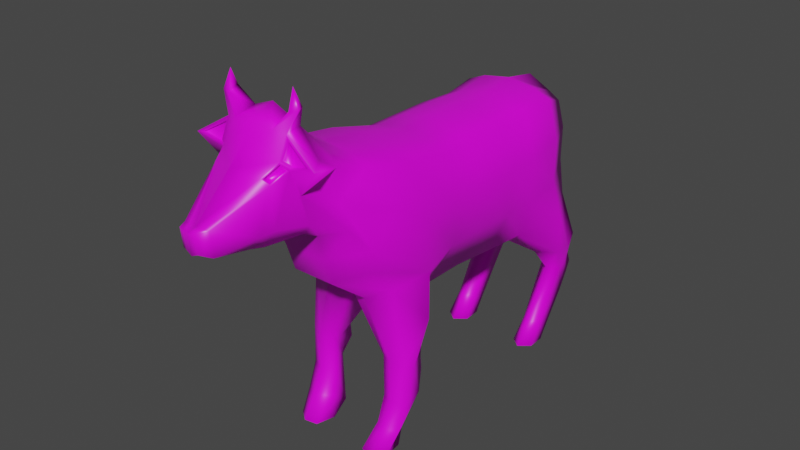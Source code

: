 # Source: TheCowWalk.blend  (saved by Blender 2.81.16; exported with 4.5.12 LTS)
import bpy
from mathutils import Matrix  # noqa: F401  (used for matrix-valued properties, if any)

bpy.ops.wm.read_factory_settings(use_empty=True)
scene = bpy.context.scene
scene.name = 'Scene'

# ---- collections
col_collection = bpy.data.collections.new('Collection'); scene.collection.children.link(col_collection)
col_collection_2 = bpy.data.collections.new('Collection 2'); scene.collection.children.link(col_collection_2)

# ---- images (referenced by path relative to the original .blend; pixels are not part of the script)
import os
ASSET_DIR = os.environ.get("B2B_ASSET_DIR", "")  # directory of the original .blend (textures are referenced by path, not embedded)
HERE = os.path.dirname(os.path.abspath(__file__))  # packed textures are extracted next to this script under _unpacked/

def load_image(name, relpath, width, height, colorspace="sRGB"):
    """Load a texture the original file referenced (path relative to the .blend, or extracted next to this script)."""
    p = next((c for c in (os.path.join(HERE, relpath), os.path.join(ASSET_DIR, relpath)) if relpath and os.path.exists(c)), "")
    if p:
        img = bpy.data.images.load(p, check_existing=True)
        img.name = name
    else:  # same state as the original file: an image datablock whose file is absent (Cycles renders it pink)
        img = bpy.data.images.new(name, width, height)
        img.source = "FILE"
        img.filepath = "//" + (relpath or name)
    img.colorspace_settings.name = colorspace
    return img
img_colorpalette_png = load_image('ColorPalette.png', 'ColorPalette.png', 1024, 1024, 'sRGB')

# ---- materials (node trees are filled in below, after node groups)
mat_material = bpy.data.materials.new('Material')
mat_material.alpha_threshold = 0.0
mat_material.use_transparent_shadow = False
mat_material.line_color = (0.0, 0.0, 0.0, 1.0)

# ---- material node trees
mat_material.use_nodes = True; mat_material.node_tree.nodes.clear()
_N = mat_material.node_tree.nodes; _L = mat_material.node_tree.links
n0 = _N.new('ShaderNodeOutputMaterial'); n0.name = 'Material Output'; n0.location = (300, 300)
n1 = _N.new('ShaderNodeBsdfPrincipled'); n1.name = 'Principled BSDF'; n1.location = (10, 300)
n1.distribution = 'GGX'
n1.subsurface_method = 'BURLEY'
n1.inputs[2].default_value = 0.4
n1.inputs[3].default_value = 1.45
n1.inputs[27].default_value = (0.0, 0.0, 0.0, 1.0)
n1.inputs[28].default_value = 1.0
n2 = _N.new('ShaderNodeTexImage'); n2.name = 'Image Texture'; n2.location = (-360, 222)
n2.image = img_colorpalette_png
_L.new(n1.outputs[0], n0.inputs[0])
_L.new(n2.outputs[0], n1.inputs[0])
n0.is_active_output = True

# ---- world
world_world = bpy.data.worlds.new('World'); scene.world = world_world
world_world.use_nodes = True; world_world.node_tree.nodes.clear()
_N = world_world.node_tree.nodes; _L = world_world.node_tree.links
n0 = _N.new('ShaderNodeOutputWorld'); n0.name = 'World Output'; n0.location = (300, 300)
n1 = _N.new('ShaderNodeBackground'); n1.name = 'Background'; n1.location = (10, 300)
n1.inputs[0].default_value = (0.05088, 0.05088, 0.05088, 1.0)
_L.new(n1.outputs[0], n0.inputs[0])
n0.is_active_output = True
world_world.color = (0.05088, 0.05088, 0.05088)
world_world.use_sun_shadow = False
world_world.sun_shadow_jitter_overblur = 0.0

# ---- meshes
me_cube = bpy.data.meshes.new('Cube')
me_cube.from_pydata([(0.824, 3.319, 1.448), (0.6714, 3.319, -0.8701), (0.824, 1.319, 1.448), (0.6714, 1.319, -0.7751), (-0.0009983, 3.319, 1.664), (-0.0009983, 3.319, -0.8701), (-0.0009983, 1.319, 1.664), (-0.0009983, 1.319, -0.7751), (0.7908, 5.009, -0.8444), (-0.0009983, 5.009, -0.8444), (0.8119, 4.958, 1.41), (-0.0009983, 4.958, 1.626), (1.156, 6.63, -0.6198), (-0.0009983, 6.537, -0.6507), (0.8397, 6.42, 1.498), (-0.0009983, 6.42, 1.714), (0.8967, 7.673, -0.4165), (-0.0009983, 7.805, -0.4248), (0.6233, 7.923, 1.251), (-0.0009983, 7.923, 1.603), (-0.0009983, -0.648, -0.7687), (-0.0009983, -0.07931, 1.667), (0.8246, -0.07931, 1.45), (0.672, -0.648, -0.7687), (-0.0009983, -1.766, -0.9939), (-0.0009983, -2.375, 1.922), (0.8952, -2.375, 1.699), (1.145, -1.766, -0.9939), (-0.0009983, -2.934, -0.6178), (0.02385, -4.03, 1.275), (1.107, -3.45, 1.17), (0.8004, -2.804, -0.4162), (1.021, 3.319, 0.6755), (1.021, 3.319, -0.0973), (0.02385, 1.319, -0.034), (0.02385, 1.319, 0.7071), (1.021, 1.319, 0.7071), (1.021, 1.319, -0.034), (0.02385, 3.319, 0.6755), (0.02385, 3.319, -0.0973), (1.002, 4.958, 0.6628), (1.002, 4.958, -0.08463), (0.02385, 4.958, 0.6628), (0.02385, 4.958, -0.08463), (1.038, 6.411, 0.7779), (1.031, 6.401, 0.05797), (0.02385, 6.459, 0.7817), (0.02385, 6.498, 0.06548), (0.7558, 7.887, 0.7997), (0.7603, 7.85, 0.1843), (-0.0009983, 7.93, 0.7889), (-0.0009983, 7.938, 0.191), (0.02385, -0.07931, -0.03467), (0.02385, -0.07931, 0.7078), (1.022, -0.07931, 0.7078), (1.022, -0.07931, -0.03467), (0.02385, -1.766, -0.1613), (0.02385, -1.766, 0.6714), (1.145, -1.766, 0.6714), (1.145, -1.766, -0.1613), (-0.0009983, -4.818, -0.06498), (-0.0009983, -5.188, 0.4164), (0.99, -4.33, 0.611), (0.8, -4.109, 0.1366), (0.3473, 3.319, -0.8701), (0.5019, 1.319, 1.584), (0.3473, 1.319, -0.7751), (0.5019, 3.319, 1.584), (0.3412, 4.45, -0.8444), (0.4958, 4.958, 1.546), (0.7334, 7.393, -1.954), (0.5097, 6.42, 1.634), (0.5521, 7.947, -0.4207), (0.4081, 7.923, 1.387), (0.5022, -0.07931, 1.586), (0.3476, -0.3386, -0.7687), (0.5414, -2.375, 1.847), (0.3794, -3.222, -0.6178), (0.3796, -4.818, -0.06498), (0.3794, -5.188, 0.4164), (0.4185, 7.894, 0.1876), (0.4162, 7.909, 0.801), (-0.0009983, 8.473, 1.206), (-0.0009983, 8.1, 0.9668), (0.169, 8.473, 1.206), (-0.0009983, 8.7, 0.5637), (-0.0009983, 8.07, 0.4779), (0.1758, 8.588, 0.5501), (0.1779, 8.175, 0.5005), (-0.0009983, 8.846, -0.1037), (-0.0009983, 8.315, -0.1762), (0.1934, 8.782, -0.1114), (0.1953, 8.418, -0.1552), (-0.0009983, 9.468, -0.8465), (-0.0009983, 8.55, -0.942), (0.2635, 9.252, -0.8465), (0.2671, 8.541, -0.932), (-0.0009983, 9.167, -1.296), (0.7776, 6.264, -1.401), (0.4407, 6.823, -1.401), (0.7481, 8.013, -2.412), (0.4407, 7.621, -1.393), (1.122, 6.823, -1.401), (1.138, 7.519, -1.401), (0.7803, 8.114, -1.193), (0.4407, 7.945, -1.203), (1.128, 7.866, -1.182), (0.5388, 7.765, -1.954), (0.5388, 8.179, -1.861), (0.9327, 7.765, -1.954), (0.9415, 8.129, -1.874), (0.735, 8.511, -1.746), (0.5388, 8.362, -1.753), (0.9359, 8.319, -1.739), (0.5535, 7.854, -2.412), (0.7407, 8.469, -2.109), (0.5416, 8.3, -2.099), (0.9474, 7.854, -2.412), (0.9443, 8.255, -2.119), (0.7378, 8.725, -1.928), (0.5416, 8.524, -1.926), (0.9387, 8.477, -1.931), (0.7457, 6.064, -2.865), (0.5905, 6.439, -2.865), (0.9045, 6.439, -2.865), (0.9474, 6.704, -3.14), (0.7481, 6.943, -3.14), (0.5535, 6.704, -3.14), (0.7453, 5.474, -3.264), (0.5507, 5.849, -3.264), (0.9446, 5.849, -3.264), (0.9474, 6.56, -3.251), (0.7481, 6.8, -3.251), (0.5535, 6.56, -3.251), (0.7459, -1.476, -1.752), (0.9641, -1.716, -1.752), (0.6132, -2.054, -3.105), (1.017, -2.23, -1.873), (0.5327, -2.23, -1.873), (0.5327, -1.716, -1.752), (0.7501, -2.834, -1.726), (0.9724, -2.626, -1.726), (0.5327, -2.626, -1.726), (0.7459, -1.573, -2.004), (0.9641, -1.663, -2.004), (0.8247, -1.621, -2.349), (1.033, -1.986, -2.349), (0.6624, -1.94, -2.349), (0.5327, -1.663, -2.004), (0.7737, -2.871, -2.481), (0.9961, -2.669, -2.469), (0.5564, -2.669, -2.469), (0.7968, -2.329, -3.105), (0.7737, -3.3, -2.902), (0.9961, -3.039, -2.914), (0.4685, -2.3, -3.105), (0.5564, -3.039, -2.914), (0.6612, -2.919, -3.282), (0.8984, -2.783, -3.282), (0.7511, -3.936, -3.274), (0.9425, -3.595, -3.274), (0.4288, -3.053, -3.282), (0.5162, -3.841, -3.274), (0.5378, -4.086, 1.96), (-0.0009983, -4.096, 2.043), (-0.0009983, -5.428, 0.8506), (0.02385, -5.57, 1.523), (0.7965, -5.391, 1.483), (0.7751, -4.076, 1.821), (0.9066, -5.177, 1.031), (0.3751, -5.419, 0.8476), (0.5453, -5.063, 2.107), (-0.0009983, -5.073, 2.263), (-0.0009983, -6.357, 1.097), (0.02385, -6.533, 1.691), (-0.0009983, -9.524, 1.201), (0.6273, -6.659, 1.752), (0.6918, -5.214, 1.967), (0.6249, -6.337, 1.259), (0.5167, -6.348, 1.094), (0.5389, -6.342, 2.697), (-0.0009983, -6.249, 2.905), (-0.0009983, -7.597, 1.038), (-0.0009983, -7.721, 2.405), (0.5384, -7.27, 2.28), (0.6183, -7.163, 2.196), (0.7522, -6.082, 2.228), (0.5186, -7.575, 1.351), (0.2976, -7.589, 1.035), (-0.0009983, -9.63, 1.6), (0.1231, -9.608, 1.603), (0.2351, -9.566, 1.602), (0.245, -9.516, 1.199), (0.1218, -9.52, 1.2), (-0.0009983, -7.334, 2.743), (0.5831, -6.982, 2.577), (1.006, -7.18, 2.332), (-0.0009983, -9.876, 1.215), (-0.0009983, -9.953, 1.57), (0.1015, -9.916, 1.569), (0.2099, -9.835, 1.568), (0.2087, -9.758, 1.255), (0.1004, -9.839, 1.255), (0.2537, -8.071, 1.076), (-0.0009983, -8.079, 1.078), (-0.0009983, -8.198, 2.204), (0.4497, -7.785, 2.124), (0.4502, -8.06, 1.313), (0.529, -7.704, 2.069), (0.6524, -7.084, 2.231), (0.5713, -7.244, 2.333), (0.4229, -7.846, 2.133), (0.5442, -7.716, 2.04), (0.572, -7.079, 2.165), (0.4921, -7.187, 2.249), (0.4034, -7.701, 2.093), (0.4826, -7.621, 2.038), (0.5062, -7.478, 2.071), (0.4254, -7.574, 2.132), (0.6471, -7.099, 2.186), (0.5227, -7.26, 2.309), (0.5463, -6.961, 2.655), (1.116, -7.173, 2.304), (0.6487, -6.956, 2.223), (0.5677, -7.116, 2.325), (0.5794, -6.854, 2.569), (1.002, -7.052, 2.324), (0.3198, -6.302, 2.789), (0.3421, -7.107, 2.692), (0.6801, -6.54, 3.017), (0.6912, -6.794, 2.979), (0.5601, -6.854, 2.964), (0.5313, -6.524, 3.052), (0.5811, -6.678, 3.292), (-0.826, 3.319, 1.448), (-0.6734, 3.319, -0.8701), (-0.826, 1.319, 1.448), (-0.6734, 1.319, -0.7751), (-0.7928, 5.009, -0.8444), (-0.8139, 4.958, 1.41), (-1.158, 6.63, -0.6198), (-0.8417, 6.42, 1.498), (-0.8987, 7.673, -0.4165), (-0.6253, 7.923, 1.251), (-0.8266, -0.07931, 1.45), (-0.674, -0.648, -0.7687), (-0.8972, -2.375, 1.699), (-1.147, -1.766, -0.9939), (-0.02585, -4.03, 1.275), (-1.109, -3.45, 1.17), (-0.8024, -2.804, -0.4162), (-1.023, 3.319, 0.6755), (-1.023, 3.319, -0.0973), (-0.02585, 1.319, -0.034), (-0.02585, 1.319, 0.7071), (-1.023, 1.319, 0.7071), (-1.023, 1.319, -0.034), (-0.02585, 3.319, 0.6755), (-0.02585, 3.319, -0.0973), (-1.004, 4.958, 0.6628), (-1.004, 4.958, -0.08463), (-0.02585, 4.958, 0.6628), (-0.02585, 4.958, -0.08463), (-1.04, 6.411, 0.7779), (-1.033, 6.401, 0.05797), (-0.02585, 6.459, 0.7817), (-0.02585, 6.498, 0.06548), (-0.7578, 7.887, 0.7997), (-0.7623, 7.85, 0.1843), (-0.02585, -0.07931, -0.03467), (-0.02585, -0.07931, 0.7078), (-1.024, -0.07931, 0.7078), (-1.024, -0.07931, -0.03467), (-0.02585, -1.766, -0.1613), (-0.02585, -1.766, 0.6714), (-1.147, -1.766, 0.6714), (-1.147, -1.766, -0.1613), (-0.9919, -4.33, 0.611), (-0.802, -4.109, 0.1366), (-0.3493, 3.319, -0.8701), (-0.5039, 1.319, 1.584), (-0.3493, 1.319, -0.7751), (-0.5039, 3.319, 1.584), (-0.3432, 4.45, -0.8444), (-0.4978, 4.958, 1.546), (-0.7347, 7.393, -1.954), (-0.5117, 6.42, 1.634), (-0.5541, 7.947, -0.4207), (-0.4101, 7.923, 1.387), (-0.5042, -0.07931, 1.586), (-0.3496, -0.3386, -0.7687), (-0.5434, -2.375, 1.847), (-0.3814, -3.222, -0.6178), (-0.3816, -4.818, -0.06498), (-0.3814, -5.188, 0.4164), (-0.4205, 7.894, 0.1876), (-0.4182, 7.909, 0.801), (-0.171, 8.473, 1.206), (-0.1778, 8.588, 0.5501), (-0.1799, 8.175, 0.5005), (-0.1954, 8.782, -0.1114), (-0.1973, 8.418, -0.1552), (-0.2655, 9.252, -0.8465), (-0.2691, 8.541, -0.932), (-0.7796, 6.264, -1.401), (-0.4427, 6.823, -1.401), (-0.7505, 8.013, -2.412), (-0.4427, 7.621, -1.393), (-1.124, 6.823, -1.401), (-1.14, 7.519, -1.401), (-0.7823, 8.114, -1.193), (-0.4427, 7.945, -1.203), (-1.13, 7.866, -1.182), (-0.5259, 7.765, -1.954), (-0.5259, 8.179, -1.861), (-0.9484, 7.765, -1.954), (-0.9579, 8.129, -1.874), (-0.7364, 8.511, -1.746), (-0.5259, 8.362, -1.753), (-0.9518, 8.319, -1.739), (-0.5417, 7.854, -2.412), (-0.7424, 8.469, -2.109), (-0.5289, 8.3, -2.099), (-0.9642, 7.854, -2.412), (-0.9609, 8.255, -2.119), (-0.7394, 8.725, -1.928), (-0.5289, 8.524, -1.926), (-0.9548, 8.477, -1.931), (-0.7479, 6.064, -2.865), (-0.5883, 6.439, -2.865), (-0.9112, 6.439, -2.865), (-0.9642, 6.704, -3.14), (-0.7505, 6.943, -3.14), (-0.5417, 6.704, -3.14), (-0.7475, 5.474, -3.264), (-0.5387, 5.849, -3.264), (-0.9612, 5.849, -3.264), (-0.9642, 6.56, -3.251), (-0.7505, 6.8, -3.251), (-0.5417, 6.56, -3.251), (-0.7479, -1.476, -1.752), (-0.9661, -1.716, -1.752), (-0.5916, -2.054, -3.105), (-1.019, -2.23, -1.873), (-0.5347, -2.23, -1.873), (-0.5347, -1.716, -1.752), (-0.7521, -2.834, -1.726), (-0.9744, -2.626, -1.726), (-0.5347, -2.626, -1.726), (-0.7479, -1.573, -2.004), (-0.9661, -1.663, -2.004), (-0.8031, -1.621, -2.349), (-1.011, -1.986, -2.349), (-0.6408, -1.94, -2.349), (-0.5347, -1.663, -2.004), (-0.7521, -2.871, -2.481), (-0.9744, -2.669, -2.469), (-0.5347, -2.669, -2.469), (-0.7752, -2.329, -3.105), (-0.7521, -3.3, -2.902), (-0.9744, -3.039, -2.914), (-0.4469, -2.3, -3.105), (-0.5347, -3.039, -2.914), (-0.6395, -2.919, -3.282), (-0.8767, -2.783, -3.282), (-0.7295, -3.936, -3.274), (-0.9209, -3.595, -3.274), (-0.4071, -3.053, -3.282), (-0.4946, -3.841, -3.274), (-0.5398, -4.086, 1.96), (-0.02585, -5.57, 1.523), (-0.7985, -5.391, 1.483), (-0.7771, -4.076, 1.821), (-0.9086, -5.177, 1.031), (-0.377, -5.419, 0.8476), (-0.5473, -5.063, 2.107), (-0.02585, -6.533, 1.691), (-0.6293, -6.659, 1.752), (-0.6938, -5.214, 1.967), (-0.6269, -6.337, 1.259), (-0.5187, -6.348, 1.094), (-0.5409, -6.342, 2.697), (-0.5404, -7.27, 2.28), (-0.6203, -7.163, 2.196), (-0.7542, -6.082, 2.228), (-0.5206, -7.575, 1.351), (-0.2996, -7.589, 1.035), (-0.1251, -9.608, 1.603), (-0.2371, -9.566, 1.602), (-0.247, -9.516, 1.199), (-0.1238, -9.52, 1.2), (-0.5851, -6.982, 2.577), (-1.008, -7.18, 2.332), (-0.1035, -9.916, 1.569), (-0.2119, -9.835, 1.568), (-0.2107, -9.758, 1.255), (-0.1024, -9.839, 1.255), (-0.2557, -8.071, 1.076), (-0.4517, -7.785, 2.124), (-0.4522, -8.06, 1.313), (-0.531, -7.704, 2.069), (-0.6544, -7.084, 2.231), (-0.5733, -7.244, 2.333), (-0.4248, -7.846, 2.133), (-0.5462, -7.716, 2.04), (-0.574, -7.079, 2.165), (-0.4941, -7.187, 2.249), (-0.4054, -7.701, 2.093), (-0.4846, -7.621, 2.038), (-0.5082, -7.478, 2.071), (-0.4274, -7.574, 2.132), (-0.6491, -7.099, 2.186), (-0.5247, -7.26, 2.309), (-0.5483, -6.961, 2.655), (-1.118, -7.173, 2.304), (-0.6507, -6.956, 2.223), (-0.5697, -7.116, 2.325), (-0.5814, -6.854, 2.569), (-1.004, -7.052, 2.324), (-0.3218, -6.302, 2.789), (-0.3441, -7.107, 2.692), (-0.6821, -6.54, 3.017), (-0.6932, -6.794, 2.979), (-0.5621, -6.854, 2.964), (-0.5333, -6.524, 3.052), (-0.5831, -6.678, 3.292)], [], [(67, 4, 6, 65), (66, 3, 23, 75), (35, 6, 4, 38), (64, 1, 3, 66), (32, 0, 2, 36), (67, 0, 10, 69), (69, 10, 14, 71), (33, 1, 8, 41), (38, 4, 11, 42), (64, 5, 9, 68), (45, 12, 16, 49), (41, 8, 12, 45), (42, 11, 15, 46), (12, 8, 102, 103), (81, 73, 18, 48), (46, 15, 19, 50), (17, 72, 104, 105), (71, 14, 18, 73), (27, 31, 141, 137), (65, 6, 21, 74), (36, 2, 22, 54), (34, 7, 20, 52), (62, 30, 167, 169), (54, 22, 26, 58), (74, 21, 25, 76), (52, 20, 24, 56), (26, 76, 163, 168), (56, 24, 28, 60), (75, 23, 135, 134), (58, 26, 30, 62), (27, 59, 63, 31), (59, 58, 62, 63), (25, 57, 61, 29), (57, 56, 60, 61), (77, 78, 60, 28), (78, 79, 61, 60), (21, 53, 57, 25), (53, 52, 56, 57), (23, 55, 59, 27), (55, 54, 58, 59), (6, 35, 53, 21), (35, 34, 52, 53), (3, 37, 55, 23), (37, 36, 54, 55), (13, 47, 51, 17), (47, 46, 50, 51), (72, 80, 49, 16), (80, 81, 48, 49), (9, 43, 47, 13), (43, 42, 46, 47), (10, 40, 44, 14), (40, 41, 45, 44), (14, 44, 48, 18), (44, 45, 49, 48), (5, 39, 43, 9), (39, 38, 42, 43), (0, 32, 40, 10), (32, 33, 41, 40), (1, 33, 37, 3), (33, 32, 36, 37), (7, 34, 39, 5), (34, 35, 38, 39), (51, 50, 81, 80), (17, 51, 80, 72), (63, 62, 79, 78), (31, 63, 78, 77), (28, 24, 138, 142), (29, 61, 165, 166), (22, 74, 76, 26), (25, 29, 166, 164), (2, 65, 74, 22), (20, 75, 134, 139), (15, 71, 73, 19), (16, 12, 103, 106), (73, 81, 83, 84), (68, 9, 99, 98), (1, 64, 68, 8), (11, 69, 71, 15), (4, 67, 69, 11), (5, 64, 66, 7), (7, 66, 75, 20), (0, 67, 65, 2), (83, 82, 85, 86), (81, 50, 83), (50, 19, 82, 83), (19, 73, 84, 82), (87, 88, 92, 91), (84, 83, 88, 87), (82, 84, 87, 85), (83, 86, 88), (92, 90, 94, 96), (85, 87, 91, 89), (88, 86, 90, 92), (86, 85, 89, 90), (95, 96, 97), (90, 89, 93, 94), (91, 92, 96, 95), (89, 91, 95, 93), (93, 95, 97), (96, 94, 97), (94, 93, 97), (98, 99, 107, 70), (103, 102, 109, 110), (105, 104, 111, 112), (101, 105, 112, 108), (13, 17, 105, 101), (72, 16, 106, 104), (8, 68, 98, 102), (9, 13, 101, 99), (108, 112, 120, 116), (107, 108, 116, 114), (113, 110, 118, 121), (109, 70, 122, 124), (104, 106, 113, 111), (102, 98, 70, 109), (106, 103, 110, 113), (99, 101, 108, 107), (100, 114, 116, 115), (115, 116, 120, 119), (118, 115, 119, 121), (117, 100, 115, 118), (112, 111, 119, 120), (110, 109, 117, 118), (107, 114, 127, 123), (111, 113, 121, 119), (127, 126, 132, 133), (123, 127, 133, 129), (114, 100, 126, 127), (100, 117, 125, 126), (117, 109, 124, 125), (70, 107, 123, 122), (130, 128, 132, 131), (128, 129, 133, 132), (125, 124, 130, 131), (122, 123, 129, 128), (126, 125, 131, 132), (124, 122, 128, 130), (134, 135, 144, 143), (135, 137, 146, 144), (141, 140, 149, 150), (137, 141, 150, 146), (23, 27, 137, 135), (31, 77, 140, 141), (77, 28, 142, 140), (24, 20, 139, 138), (143, 144, 146, 145), (147, 145, 136, 155), (145, 146, 152, 136), (148, 143, 145, 147), (140, 142, 151, 149), (139, 134, 143, 148), (142, 138, 147, 151), (138, 139, 148, 147), (152, 154, 160, 158), (153, 156, 162, 159), (146, 150, 154, 152), (150, 149, 153, 154), (149, 151, 156, 153), (151, 147, 155, 156), (157, 158, 160, 159), (161, 157, 159, 162), (154, 153, 159, 160), (155, 136, 157, 161), (156, 155, 161, 162), (136, 152, 158, 157), (165, 170, 179, 173), (166, 165, 173, 174), (164, 166, 174, 172), (169, 167, 176, 178), (76, 25, 164, 163), (30, 26, 168, 167), (79, 62, 169, 170), (61, 79, 170, 165), (178, 176, 219, 187), (177, 171, 180, 186), (179, 178, 187, 188), (171, 172, 181, 227, 180), (167, 168, 177, 176), (163, 164, 172, 171), (170, 169, 178, 179), (168, 163, 171, 177), (221, 180, 229, 230), (211, 205, 189, 190), (204, 203, 193, 175), (186, 180, 221, 222), (172, 174, 183, 194, 181), (174, 173, 182, 183), (173, 179, 188, 182), (176, 222, 219), (191, 190, 199, 200), (190, 189, 198, 199), (203, 207, 192, 193), (207, 212, 191, 192), (205, 204, 175, 189), (212, 211, 190, 191), (209, 196, 226, 223), (221, 228, 194, 183, 220), (202, 199, 198, 197), (201, 200, 199, 202), (192, 191, 200, 201), (189, 175, 197, 198), (193, 192, 201, 202), (175, 193, 202, 197), (222, 176, 177, 186), (184, 206, 215, 218, 214), (183, 182, 204, 205), (187, 219, 212, 207), (188, 187, 207, 203), (182, 188, 203, 204), (220, 183, 205, 211), (184, 185, 219, 220), (206, 184, 220, 211), (185, 208, 212, 219), (208, 206, 211, 212), (213, 214, 218, 217), (208, 185, 213, 217, 216), (185, 184, 214, 213), (206, 208, 216, 215), (217, 218, 215, 216), (209, 210, 220, 219), (210, 195, 221, 220), (196, 209, 219, 222), (195, 196, 222, 221), (226, 225, 224, 223), (210, 209, 223, 224), (196, 195, 225, 226), (195, 210, 224, 225), (232, 231, 233), (228, 227, 181, 194), (227, 228, 231, 232), (180, 227, 232, 229), (228, 221, 230, 231), (231, 230, 233), (229, 232, 233), (230, 229, 233), (282, 280, 6, 4), (281, 290, 245, 237), (254, 257, 4, 6), (279, 281, 237, 235), (251, 255, 236, 234), (282, 284, 239, 234), (284, 286, 241, 239), (252, 260, 238, 235), (257, 261, 11, 4), (279, 283, 9, 5), (264, 268, 242, 240), (260, 264, 240, 238), (261, 265, 15, 11), (240, 309, 308, 238), (296, 267, 243, 288), (265, 50, 19, 15), (17, 311, 310, 287), (286, 288, 243, 241), (247, 343, 347, 250), (280, 289, 21, 6), (255, 271, 244, 236), (253, 269, 20, 7), (277, 373, 371, 249), (271, 275, 246, 244), (289, 291, 25, 21), (269, 273, 24, 20), (246, 372, 369, 291), (273, 60, 28, 24), (290, 340, 341, 245), (275, 277, 249, 246), (247, 250, 278, 276), (276, 278, 277, 275), (25, 248, 61, 274), (274, 61, 60, 273), (292, 28, 60, 293), (293, 60, 61, 294), (21, 25, 274, 270), (270, 274, 273, 269), (245, 247, 276, 272), (272, 276, 275, 271), (6, 21, 270, 254), (254, 270, 269, 253), (237, 245, 272, 256), (256, 272, 271, 255), (13, 17, 51, 266), (266, 51, 50, 265), (287, 242, 268, 295), (295, 268, 267, 296), (9, 13, 266, 262), (262, 266, 265, 261), (239, 241, 263, 259), (259, 263, 264, 260), (241, 243, 267, 263), (263, 267, 268, 264), (5, 9, 262, 258), (258, 262, 261, 257), (234, 239, 259, 251), (251, 259, 260, 252), (235, 237, 256, 252), (252, 256, 255, 251), (7, 5, 258, 253), (253, 258, 257, 254), (51, 295, 296, 50), (17, 287, 295, 51), (278, 293, 294, 277), (250, 292, 293, 278), (28, 348, 344, 24), (248, 370, 165, 61), (244, 246, 291, 289), (25, 164, 370, 248), (236, 244, 289, 280), (20, 345, 340, 290), (15, 19, 288, 286), (242, 312, 309, 240), (288, 297, 83, 296), (283, 304, 305, 9), (235, 238, 283, 279), (11, 15, 286, 284), (4, 11, 284, 282), (5, 7, 281, 279), (7, 20, 290, 281), (234, 236, 280, 282), (296, 83, 50), (19, 82, 297, 288), (298, 300, 301, 299), (297, 298, 299, 83), (82, 85, 298, 297), (83, 299, 86), (301, 303, 94, 90), (85, 89, 300, 298), (299, 301, 90, 86), (302, 97, 303), (300, 302, 303, 301), (89, 93, 302, 300), (93, 97, 302), (303, 97, 94), (304, 285, 313, 305), (309, 316, 315, 308), (311, 318, 317, 310), (307, 314, 318, 311), (13, 307, 311, 17), (287, 310, 312, 242), (238, 308, 304, 283), (9, 305, 307, 13), (314, 322, 326, 318), (313, 320, 322, 314), (319, 327, 324, 316), (315, 330, 328, 285), (310, 317, 319, 312), (308, 315, 285, 304), (312, 319, 316, 309), (305, 313, 314, 307), (306, 321, 322, 320), (321, 325, 326, 322), (324, 327, 325, 321), (323, 324, 321, 306), (318, 326, 325, 317), (316, 324, 323, 315), (313, 329, 333, 320), (317, 325, 327, 319), (333, 339, 338, 332), (329, 335, 339, 333), (320, 333, 332, 306), (306, 332, 331, 323), (323, 331, 330, 315), (285, 328, 329, 313), (336, 337, 338, 334), (334, 338, 339, 335), (331, 337, 336, 330), (328, 334, 335, 329), (332, 338, 337, 331), (330, 336, 334, 328), (340, 349, 350, 341), (341, 350, 352, 343), (347, 356, 355, 346), (343, 352, 356, 347), (245, 341, 343, 247), (250, 347, 346, 292), (292, 346, 348, 28), (24, 344, 345, 20), (349, 351, 352, 350), (353, 361, 342, 351), (351, 342, 358, 352), (354, 353, 351, 349), (346, 355, 357, 348), (345, 354, 349, 340), (348, 357, 353, 344), (344, 353, 354, 345), (358, 364, 366, 360), (359, 365, 368, 362), (352, 358, 360, 356), (356, 360, 359, 355), (355, 359, 362, 357), (357, 362, 361, 353), (363, 365, 366, 364), (367, 368, 365, 363), (360, 366, 365, 359), (361, 367, 363, 342), (362, 368, 367, 361), (342, 363, 364, 358), (165, 173, 380, 374), (370, 376, 173, 165), (164, 172, 376, 370), (373, 379, 377, 371), (291, 369, 164, 25), (249, 371, 372, 246), (294, 374, 373, 277), (61, 165, 374, 294), (379, 385, 411, 377), (378, 384, 381, 375), (380, 386, 385, 379), (375, 381, 419, 181, 172), (371, 377, 378, 372), (369, 375, 172, 164), (374, 380, 379, 373), (372, 378, 375, 369), (413, 422, 421, 381), (403, 387, 189, 205), (204, 175, 390, 397), (384, 414, 413, 381), (172, 181, 194, 183, 376), (376, 183, 182, 173), (173, 182, 386, 380), (377, 411, 414), (388, 394, 393, 387), (387, 393, 198, 189), (397, 390, 389, 399), (399, 389, 388, 404), (404, 388, 387, 403), (401, 415, 418, 392), (413, 412, 183, 194, 420), (396, 197, 198, 393), (395, 396, 393, 394), (389, 395, 394, 388), (390, 396, 395, 389), (175, 197, 396, 390), (414, 384, 378, 377), (382, 406, 410, 407, 398), (385, 399, 404, 411), (386, 397, 399, 385), (182, 204, 397, 386), (412, 403, 205, 183), (382, 412, 411, 383), (398, 403, 412, 382), (383, 411, 404, 400), (400, 404, 403, 398), (405, 409, 410, 406), (400, 408, 409, 405, 383), (383, 405, 406, 382), (398, 407, 408, 400), (409, 408, 407, 410), (401, 411, 412, 402), (402, 412, 413, 391), (392, 414, 411, 401), (391, 413, 414, 392), (418, 415, 416, 417), (402, 416, 415, 401), (392, 418, 417, 391), (391, 417, 416, 402), (424, 425, 423), (420, 194, 181, 419), (419, 424, 423, 420), (381, 421, 424, 419), (420, 423, 422, 413), (423, 425, 422), (421, 425, 424), (422, 425, 421)])
me_cube.polygons.foreach_set('use_smooth', [True] * 462)
_uv = me_cube.uv_layers.new(name='UVMap')
_uv.uv.foreach_set('vector', [0.8448, 0.8442, 0.8448, 0.8442, 0.8448, 0.8442, 0.8448, 0.8442, 0.8448, 0.8442, 0.8448, 0.8442, 0.8448, 0.8442, 0.8448, 0.8442, 0.8448, 0.8442, 0.8448, 0.8442, 0.8448, 0.8442, 0.8448, 0.8442, 0.3567, 0.8445, 0.3567, 0.8445, 0.3567, 0.8445, 0.3567, 0.8445, 0.8448, 0.8442, 0.8448, 0.8442, 0.8448, 0.8442, 0.8448, 0.8442, 0.8448, 0.8442, 0.8448, 0.8442, 0.8448, 0.8442, 0.8448, 0.8442, 0.3567, 0.8445, 0.3567, 0.8445, 0.3567, 0.8445, 0.3567, 0.8445, 0.3567, 0.8445, 0.3567, 0.8445, 0.3567, 0.8445, 0.3567, 0.8445, 0.8448, 0.8442, 0.8448, 0.8442, 0.8448, 0.8442, 0.8448, 0.8442, 0.3567, 0.8445, 0.3567, 0.8445, 0.3567, 0.8445, 0.3567, 0.8445, 0.8448, 0.8442, 0.8448, 0.8442, 0.8448, 0.8442, 0.8448, 0.8442, 0.3567, 0.8445, 0.3567, 0.8445, 0.3567, 0.8445, 0.3567, 0.8445, 0.8448, 0.8442, 0.8448, 0.8442, 0.8448, 0.8442, 0.8448, 0.8442, 0.8448, 0.8442, 0.8448, 0.8442, 0.8448, 0.8442, 0.8448, 0.8442, 0.8448, 0.8442, 0.8448, 0.8442, 0.8448, 0.8442, 0.8448, 0.8442, 0.8448, 0.8442, 0.8448, 0.8442, 0.8448, 0.8442, 0.8448, 0.8442, 0.8448, 0.8442, 0.8448, 0.8442, 0.8448, 0.8442, 0.8448, 0.8442, 0.8448, 0.8442, 0.8448, 0.8442, 0.8448, 0.8442, 0.8448, 0.8442, 0.3567, 0.8445, 0.3567, 0.8445, 0.3567, 0.8445, 0.3567, 0.8445, 0.8448, 0.8442, 0.8448, 0.8442, 0.8448, 0.8442, 0.8448, 0.8442, 0.3567, 0.8445, 0.3567, 0.8445, 0.3567, 0.8445, 0.3567, 0.8445, 0.8448, 0.8442, 0.8448, 0.8442, 0.8448, 0.8442, 0.8448, 0.8442, 0.3567, 0.8445, 0.3567, 0.8445, 0.3567, 0.8445, 0.3567, 0.8445, 0.3567, 0.8445, 0.3567, 0.8445, 0.3567, 0.8445, 0.3567, 0.8445, 0.8448, 0.8442, 0.8448, 0.8442, 0.8448, 0.8442, 0.8448, 0.8442, 0.8448, 0.8442, 0.8448, 0.8442, 0.8448, 0.8442, 0.8448, 0.8442, 0.3567, 0.8445, 0.3567, 0.8445, 0.3567, 0.8445, 0.3567, 0.8445, 0.8448, 0.8442, 0.8448, 0.8442, 0.8448, 0.8442, 0.8448, 0.8442, 0.8448, 0.8442, 0.8448, 0.8442, 0.8448, 0.8442, 0.8448, 0.8442, 0.3567, 0.8445, 0.3567, 0.8445, 0.3567, 0.8445, 0.3567, 0.8445, 0.8448, 0.8442, 0.8448, 0.8442, 0.8448, 0.8442, 0.8448, 0.8442, 0.8448, 0.8442, 0.8448, 0.8442, 0.8448, 0.8442, 0.8448, 0.8442, 0.8448, 0.8442, 0.8448, 0.8442, 0.8448, 0.8442, 0.8448, 0.8442, 0.8448, 0.8442, 0.8448, 0.8442, 0.8448, 0.8442, 0.8448, 0.8442, 0.8448, 0.8442, 0.8448, 0.8442, 0.8448, 0.8442, 0.8448, 0.8442, 0.8448, 0.8442, 0.8448, 0.8442, 0.8448, 0.8442, 0.8448, 0.8442, 0.8448, 0.8442, 0.8448, 0.8442, 0.8448, 0.8442, 0.8448, 0.8442, 0.8448, 0.8442, 0.8448, 0.8442, 0.8448, 0.8442, 0.8448, 0.8442, 0.8448, 0.8442, 0.8448, 0.8442, 0.8448, 0.8442, 0.8448, 0.8442, 0.8448, 0.8442, 0.8448, 0.8442, 0.8448, 0.8442, 0.8448, 0.8442, 0.8448, 0.8442, 0.8448, 0.8442, 0.8448, 0.8442, 0.8448, 0.8442, 0.8448, 0.8442, 0.8448, 0.8442, 0.8448, 0.8442, 0.8448, 0.8442, 0.8448, 0.8442, 0.8448, 0.8442, 0.8448, 0.8442, 0.8448, 0.8442, 0.8448, 0.8442, 0.8448, 0.8442, 0.8448, 0.8442, 0.8448, 0.8442, 0.8448, 0.8442, 0.8448, 0.8442, 0.8448, 0.8442, 0.8448, 0.8442, 0.8448, 0.8442, 0.8448, 0.8442, 0.8448, 0.8442, 0.8448, 0.8442, 0.8448, 0.8442, 0.8448, 0.8442, 0.8448, 0.8442, 0.8448, 0.8442, 0.8448, 0.8442, 0.8448, 0.8442, 0.8448, 0.8442, 0.8448, 0.8442, 0.8448, 0.8442, 0.8448, 0.8442, 0.8448, 0.8442, 0.8448, 0.8442, 0.8448, 0.8442, 0.8448, 0.8442, 0.8448, 0.8442, 0.8448, 0.8442, 0.8448, 0.8442, 0.8448, 0.8442, 0.8448, 0.8442, 0.8448, 0.8442, 0.8448, 0.8442, 0.8448, 0.8442, 0.8448, 0.8442, 0.8448, 0.8442, 0.8448, 0.8442, 0.8448, 0.8442, 0.8448, 0.8442, 0.8448, 0.8442, 0.8448, 0.8442, 0.8448, 0.8442, 0.8448, 0.8442, 0.8448, 0.8442, 0.8448, 0.8442, 0.8448, 0.8442, 0.8448, 0.8442, 0.8448, 0.8442, 0.8448, 0.8442, 0.8448, 0.8442, 0.8448, 0.8442, 0.8448, 0.8442, 0.8448, 0.8442, 0.8448, 0.8442, 0.8448, 0.8442, 0.8448, 0.8442, 0.3567, 0.8445, 0.3567, 0.8445, 0.3567, 0.8445, 0.3567, 0.8445, 0.3567, 0.8445, 0.3567, 0.8445, 0.3567, 0.8445, 0.3567, 0.8445, 0.8448, 0.8442, 0.8448, 0.8442, 0.8448, 0.8442, 0.8448, 0.8442, 0.8448, 0.8442, 0.8448, 0.8442, 0.8448, 0.8442, 0.8448, 0.8442, 0.8448, 0.8442, 0.8448, 0.8442, 0.8448, 0.8442, 0.8448, 0.8442, 0.8448, 0.8442, 0.8448, 0.8442, 0.8448, 0.8442, 0.8448, 0.8442, 0.8448, 0.8442, 0.8448, 0.8442, 0.8448, 0.8442, 0.8448, 0.8442, 0.8448, 0.8442, 0.8448, 0.8442, 0.8448, 0.8442, 0.8448, 0.8442, 0.8448, 0.8442, 0.8448, 0.8442, 0.8448, 0.8442, 0.8448, 0.8442, 0.8448, 0.8442, 0.8448, 0.8442, 0.8448, 0.8442, 0.8448, 0.8442, 0.8448, 0.8442, 0.8448, 0.8442, 0.8448, 0.8442, 0.8448, 0.8442, 0.3567, 0.8445, 0.3567, 0.8445, 0.3567, 0.8445, 0.3567, 0.8445, 0.8448, 0.8442, 0.8448, 0.8442, 0.8448, 0.8442, 0.8448, 0.8442, 0.8448, 0.8442, 0.8448, 0.8442, 0.8448, 0.8442, 0.8448, 0.8442, 0.8448, 0.8442, 0.8448, 0.8442, 0.8448, 0.8442, 0.8448, 0.8442, 0.8448, 0.8442, 0.8448, 0.8442, 0.8448, 0.8442, 0.8448, 0.8442, 0.3567, 0.8445, 0.3567, 0.8445, 0.3567, 0.8445, 0.3567, 0.8445, 0.8448, 0.8442, 0.8448, 0.8442, 0.8448, 0.8442, 0.8448, 0.8442, 0.8448, 0.8442, 0.8448, 0.8442, 0.8448, 0.8442, 0.8448, 0.8442, 0.3567, 0.8445, 0.3567, 0.8445, 0.3567, 0.8445, 0.3567, 0.8445, 0.3567, 0.8445, 0.3567, 0.8445, 0.3567, 0.8445, 0.3567, 0.8445, 0.3567, 0.8445, 0.3567, 0.8445, 0.3567, 0.8445, 0.3567, 0.8445, 0.3567, 0.8445, 0.3567, 0.8445, 0.3567, 0.8445, 0.3567, 0.8445, 0.8448, 0.8442, 0.8448, 0.8442, 0.8448, 0.8442, 0.8448, 0.8442, 0.8448, 0.8442, 0.8448, 0.8442, 0.8448, 0.8442, 0.8448, 0.8442, 0.8448, 0.8442, 0.8448, 0.8442, 0.8448, 0.8442, 0.8448, 0.8442, 0.8448, 0.8442, 0.8448, 0.8442, 0.8448, 0.8442, 0.8448, 0.8442, 0.8448, 0.8442, 0.8448, 0.8442, 0.8448, 0.8442, 0.8448, 0.8442, 0.8448, 0.8442, 0.8448, 0.8442, 0.8448, 0.8442, 0.8448, 0.8442, 0.8448, 0.8442, 0.8448, 0.8442, 0.8448, 0.8442, 0.8448, 0.8442, 0.8448, 0.8442, 0.8448, 0.8442, 0.8448, 0.8442, 0.8448, 0.8442, 0.8448, 0.8442, 0.8448, 0.8442, 0.8448, 0.8442, 0.8448, 0.8442, 0.8448, 0.8442, 0.8448, 0.8442, 0.8448, 0.8442, 0.8448, 0.8442, 0.8448, 0.8442, 0.8448, 0.8442, 0.8448, 0.8442, 0.8448, 0.8442, 0.8448, 0.8442, 0.8448, 0.8442, 0.8448, 0.8442, 0.8448, 0.8442, 0.8448, 0.8442, 0.8448, 0.8442, 0.8448, 0.8442, 0.8448, 0.8442, 0.8448, 0.8442, 0.8448, 0.8442, 0.8448, 0.8442, 0.8448, 0.8442, 0.8448, 0.8442, 0.8448, 0.8442, 0.8448, 0.8442, 0.8448, 0.8442, 0.8448, 0.8442, 0.8448, 0.8442, 0.8448, 0.8442, 0.8448, 0.8442, 0.8448, 0.8442, 0.8448, 0.8442, 0.8448, 0.8442, 0.8448, 0.8442, 0.8448, 0.8442, 0.8448, 0.8442, 0.8448, 0.8442, 0.8448, 0.8442, 0.8448, 0.8442, 0.8448, 0.8442, 0.8448, 0.8442, 0.8448, 0.8442, 0.8448, 0.8442, 0.8448, 0.8442, 0.8448, 0.8442, 0.8448, 0.8442, 0.8448, 0.8442, 0.8448, 0.8442, 0.8448, 0.8442, 0.8448, 0.8442, 0.8448, 0.8442, 0.8448, 0.8442, 0.8448, 0.8442, 0.8448, 0.8442, 0.8448, 0.8442, 0.8448, 0.8442, 0.8448, 0.8442, 0.8448, 0.8442, 0.8448, 0.8442, 0.8448, 0.8442, 0.8448, 0.8442, 0.8448, 0.8442, 0.8448, 0.8442, 0.8448, 0.8442, 0.3567, 0.8445, 0.3567, 0.8445, 0.3567, 0.8445, 0.3567, 0.8445, 0.8448, 0.8442, 0.8448, 0.8442, 0.8448, 0.8442, 0.8448, 0.8442, 0.8448, 0.8442, 0.8448, 0.8442, 0.8448, 0.8442, 0.8448, 0.8442, 0.8448, 0.8442, 0.8448, 0.8442, 0.8448, 0.8442, 0.8448, 0.8442, 0.8448, 0.8442, 0.8448, 0.8442, 0.8448, 0.8442, 0.8448, 0.8442, 0.8448, 0.8442, 0.8448, 0.8442, 0.8448, 0.8442, 0.8448, 0.8442, 0.8448, 0.8442, 0.8448, 0.8442, 0.8448, 0.8442, 0.8448, 0.8442, 0.3567, 0.8445, 0.3567, 0.8445, 0.3567, 0.8445, 0.3567, 0.8445, 0.8448, 0.8442, 0.8448, 0.8442, 0.8448, 0.8442, 0.8448, 0.8442, 0.3567, 0.8445, 0.3567, 0.8445, 0.3567, 0.8445, 0.3567, 0.8445, 0.8448, 0.8442, 0.8448, 0.8442, 0.8448, 0.8442, 0.8448, 0.8442, 0.8448, 0.8442, 0.8448, 0.8442, 0.8448, 0.8442, 0.8448, 0.8442, 0.8448, 0.8442, 0.8448, 0.8442, 0.8448, 0.8442, 0.8448, 0.8442, 0.8448, 0.8442, 0.8448, 0.8442, 0.8448, 0.8442, 0.8448, 0.8442, 0.8448, 0.8442, 0.8448, 0.8442, 0.8448, 0.8442, 0.8448, 0.8442, 0.8448, 0.8442, 0.8448, 0.8442, 0.8448, 0.8442, 0.8448, 0.8442, 0.8448, 0.8442, 0.8448, 0.8442, 0.8448, 0.8442, 0.8448, 0.8442, 0.8448, 0.8442, 0.8448, 0.8442, 0.8448, 0.8442, 0.8448, 0.8442, 0.8448, 0.8442, 0.8448, 0.8442, 0.8448, 0.8442, 0.8448, 0.8442, 0.8448, 0.8442, 0.8448, 0.8442, 0.8448, 0.8442, 0.8448, 0.8442, 0.8448, 0.8442, 0.8448, 0.8442, 0.8448, 0.8442, 0.8448, 0.8442, 0.8448, 0.8442, 0.8448, 0.8442, 0.8448, 0.8442, 0.8448, 0.8442, 0.8448, 0.8442, 0.8448, 0.8442, 0.8448, 0.8442, 0.8448, 0.8442, 0.8448, 0.8442, 0.8448, 0.8442, 0.8448, 0.8442, 0.8448, 0.8442, 0.8448, 0.8442, 0.8448, 0.8442, 0.8448, 0.8442, 0.8448, 0.8442, 0.8448, 0.8442, 0.8448, 0.8442, 0.8448, 0.8442, 0.8448, 0.8442, 0.8448, 0.8442, 0.8448, 0.8442, 0.8448, 0.8442, 0.8448, 0.8442, 0.8448, 0.8442, 0.8448, 0.8442, 0.8448, 0.8442, 0.8448, 0.8442, 0.8448, 0.8442, 0.8448, 0.8442, 0.8448, 0.8442, 0.8448, 0.8442, 0.8448, 0.8442, 0.8448, 0.8442, 0.8448, 0.8442, 0.8448, 0.8442, 0.8448, 0.8442, 0.8448, 0.8442, 0.8448, 0.8442, 0.8448, 0.8442, 0.8448, 0.8442, 0.8448, 0.8442, 0.8448, 0.8442, 0.8448, 0.8442, 0.3567, 0.8445, 0.3567, 0.8445, 0.3567, 0.8445, 0.3567, 0.8445, 0.3567, 0.8445, 0.3567, 0.8445, 0.3567, 0.8445, 0.3567, 0.8445, 0.3567, 0.8445, 0.3567, 0.8445, 0.3567, 0.8445, 0.3567, 0.8445, 0.3567, 0.8445, 0.3567, 0.8445, 0.3567, 0.8445, 0.3567, 0.8445, 0.3567, 0.8445, 0.3567, 0.8445, 0.3567, 0.8445, 0.3567, 0.8445, 0.8448, 0.8442, 0.8448, 0.8442, 0.8448, 0.8442, 0.8448, 0.8442, 0.8448, 0.8442, 0.8448, 0.8442, 0.8448, 0.8442, 0.8448, 0.8442, 0.8448, 0.8442, 0.8448, 0.8442, 0.8448, 0.8442, 0.8448, 0.8442, 0.8448, 0.8442, 0.8448, 0.8442, 0.8448, 0.8442, 0.8448, 0.8442, 0.8448, 0.8442, 0.8448, 0.8442, 0.8448, 0.8442, 0.8448, 0.8442, 0.8448, 0.8442, 0.8448, 0.8442, 0.8448, 0.8442, 0.8448, 0.8442, 0.8448, 0.8442, 0.8448, 0.8442, 0.8448, 0.8442, 0.8448, 0.8442, 0.8448, 0.8442, 0.8448, 0.8442, 0.8448, 0.8442, 0.8448, 0.8442, 0.8448, 0.8442, 0.8448, 0.8442, 0.8448, 0.8442, 0.8448, 0.8442, 0.8448, 0.8442, 0.8448, 0.8442, 0.8448, 0.8442, 0.8448, 0.8442, 0.8448, 0.8442, 0.8448, 0.8442, 0.8448, 0.8442, 0.8448, 0.8442, 0.8448, 0.8442, 0.8448, 0.8442, 0.8448, 0.8442, 0.8448, 0.8442, 0.8448, 0.8442, 0.8448, 0.8442, 0.8448, 0.8442, 0.8448, 0.8442, 0.8448, 0.8442, 0.8448, 0.8442, 0.8448, 0.8442, 0.8448, 0.8442, 0.8448, 0.8442, 0.8448, 0.8442, 0.8448, 0.8442, 0.8448, 0.8442, 0.8448, 0.8442, 0.8448, 0.8442, 0.8448, 0.8442, 0.8448, 0.8442, 0.8448, 0.8442, 0.8448, 0.8442, 0.8448, 0.8442, 0.8448, 0.8442, 0.8448, 0.8442, 0.8448, 0.8442, 0.8448, 0.8442, 0.8448, 0.8442, 0.8448, 0.8442, 0.8448, 0.8442, 0.8448, 0.8442, 0.8448, 0.8442, 0.8448, 0.8442, 0.8448, 0.8442, 0.8448, 0.8442, 0.8448, 0.8442, 0.8448, 0.8442, 0.8448, 0.8442, 0.8448, 0.8442, 0.8448, 0.8442, 0.8448, 0.8442, 0.8448, 0.8442, 0.8448, 0.8442, 0.8448, 0.8442, 0.3567, 0.8445, 0.3567, 0.8445, 0.3567, 0.8445, 0.3567, 0.8445, 0.8448, 0.8442, 0.8448, 0.8442, 0.8448, 0.8442, 0.8448, 0.8442, 0.8448, 0.8442, 0.8448, 0.8442, 0.8448, 0.8442, 0.8448, 0.8442, 0.8448, 0.8442, 0.8448, 0.8442, 0.8448, 0.8442, 0.8448, 0.8442, 0.8448, 0.8442, 0.8448, 0.8442, 0.8448, 0.8442, 0.8448, 0.8442, 0.3567, 0.8445, 0.3567, 0.8445, 0.3567, 0.8445, 0.3567, 0.8445, 0.8448, 0.8442, 0.8448, 0.8442, 0.8448, 0.8442, 0.8448, 0.8442, 0.3567, 0.8445, 0.3567, 0.8445, 0.3567, 0.8445, 0.3567, 0.8445, 0.8448, 0.8442, 0.8448, 0.8442, 0.8448, 0.8442, 0.8448, 0.8442, 0.8448, 0.8442, 0.8448, 0.8442, 0.8448, 0.8442, 0.8448, 0.8442, 0.3567, 0.8445, 0.3567, 0.8445, 0.3567, 0.8445, 0.3567, 0.8445, 0.8448, 0.8442, 0.8448, 0.8442, 0.8448, 0.8442, 0.8448, 0.8442, 0.8448, 0.8442, 0.8448, 0.8442, 0.8448, 0.8442, 0.8448, 0.8442, 0.8448, 0.8442, 0.8448, 0.8442, 0.8448, 0.8442, 0.8448, 0.8442, 0.8448, 0.8442, 0.8448, 0.8442, 0.8448, 0.8442, 0.8448, 0.8442, 0.8448, 0.8442, 0.8448, 0.8442, 0.8448, 0.8442, 0.8448, 0.8442, 0.8448, 0.8442, 0.4355, 0.4382, 0.4355, 0.4382, 0.4355, 0.4382, 0.4355, 0.4382, 0.8448, 0.8442, 0.8448, 0.8442, 0.8448, 0.8442, 0.8448, 0.8442, 0.3567, 0.8445, 0.3567, 0.8445, 0.3567, 0.8445, 0.3567, 0.8445, 0.8448, 0.8442, 0.8448, 0.8442, 0.8448, 0.8442, 0.8448, 0.8442, 0.8448, 0.8442, 0.8448, 0.8442, 0.8448, 0.8442, 0.8448, 0.8442, 0.8448, 0.8442, 0.8448, 0.8442, 0.8448, 0.8442, 0.8448, 0.8442, 0.8448, 0.8442, 0.3567, 0.8445, 0.3567, 0.8445, 0.3567, 0.8445, 0.3567, 0.8445, 0.8448, 0.8442, 0.8448, 0.8442, 0.8448, 0.8442, 0.8448, 0.8442, 0.8448, 0.8442, 0.8448, 0.8442, 0.8448, 0.8442, 0.8448, 0.8442, 0.8448, 0.8442, 0.8448, 0.8442, 0.8448, 0.8442, 0.3567, 0.8445, 0.3567, 0.8445, 0.3567, 0.8445, 0.3567, 0.8445, 0.3567, 0.8445, 0.3567, 0.8445, 0.3567, 0.8445, 0.3567, 0.8445, 0.8448, 0.8442, 0.8448, 0.8442, 0.8448, 0.8442, 0.8448, 0.8442, 0.8448, 0.8442, 0.8448, 0.8442, 0.8448, 0.8442, 0.8448, 0.8442, 0.8448, 0.8442, 0.8448, 0.8442, 0.8448, 0.8442, 0.8448, 0.8442, 0.8448, 0.8442, 0.8448, 0.8442, 0.8448, 0.8442, 0.8448, 0.8442, 0.8448, 0.8442, 0.8448, 0.8442, 0.8448, 0.8442, 0.8448, 0.8442, 0.8448, 0.8442, 0.8448, 0.8442, 0.8448, 0.8442, 0.8448, 0.8442, 0.8448, 0.8442, 0.8448, 0.8442, 0.8448, 0.8442, 0.8448, 0.8442, 0.8448, 0.8442, 0.8448, 0.8442, 0.8448, 0.8442, 0.8448, 0.8442, 0.8448, 0.8442, 0.8448, 0.8442, 0.8448, 0.8442, 0.8448, 0.8442, 0.8448, 0.8442, 0.8448, 0.8442, 0.8448, 0.8442, 0.8448, 0.8442, 0.8448, 0.8442, 0.8448, 0.8442, 0.8448, 0.8442, 0.8448, 0.8442, 0.8448, 0.8442, 0.8448, 0.8442, 0.8448, 0.8442, 0.8448, 0.8442, 0.8448, 0.8442, 0.8448, 0.8442, 0.8448, 0.8442, 0.8448, 0.8442, 0.8448, 0.8442, 0.8448, 0.8442, 0.8448, 0.8442, 0.8448, 0.8442, 0.8448, 0.8442, 0.8448, 0.8442, 0.3567, 0.8445, 0.3567, 0.8445, 0.3567, 0.8445, 0.3567, 0.8445, 0.3567, 0.8445, 0.3567, 0.8445, 0.3567, 0.8445, 0.3567, 0.8445, 0.8448, 0.8442, 0.8448, 0.8442, 0.8448, 0.8442, 0.8448, 0.8442, 0.8448, 0.8442, 0.8448, 0.8442, 0.8448, 0.8442, 0.8448, 0.8442, 0.8448, 0.8442, 0.8448, 0.8442, 0.8448, 0.8442, 0.8448, 0.8442, 0.8448, 0.8442, 0.8448, 0.8442, 0.8448, 0.8442, 0.8448, 0.8442, 0.8448, 0.8442, 0.8448, 0.8442, 0.8448, 0.8442, 0.8448, 0.8442, 0.4472, 0.6457, 0.4472, 0.6457, 0.4472, 0.6457, 0.4472, 0.6457, 0.8448, 0.8442, 0.8448, 0.8442, 0.8448, 0.8442, 0.8448, 0.8442, 0.8448, 0.8442, 0.8448, 0.8442, 0.8448, 0.8442, 0.8448, 0.8442, 0.8448, 0.8442, 0.8448, 0.8442, 0.8448, 0.8442, 0.8448, 0.8442, 0.8448, 0.8442, 0.8448, 0.8442, 0.8448, 0.8442, 0.8448, 0.8442, 0.8448, 0.8442, 0.8448, 0.8442, 0.8448, 0.8442, 0.8448, 0.8442, 0.8448, 0.8442, 0.8448, 0.8442, 0.8448, 0.8442, 0.8448, 0.8442, 0.8448, 0.8442, 0.8448, 0.8442, 0.8448, 0.8442, 0.8448, 0.8442, 0.8448, 0.8442, 0.8448, 0.8442, 0.8448, 0.8442, 0.8448, 0.8442, 0.8448, 0.8442, 0.1776, 0.3496, 0.1776, 0.3496, 0.1776, 0.3496, 0.1776, 0.3496, 0.8448, 0.8442, 0.8448, 0.8442, 0.8448, 0.8442, 0.8448, 0.8442, 0.8448, 0.8442, 0.8448, 0.8442, 0.8448, 0.8442, 0.8448, 0.8442, 0.8448, 0.8442, 0.8448, 0.8442, 0.8448, 0.8442, 0.8448, 0.8442, 0.4355, 0.4382, 0.4355, 0.4382, 0.4355, 0.4382, 0.8448, 0.8442, 0.8448, 0.8442, 0.8448, 0.8442, 0.8448, 0.8442, 0.4355, 0.4382, 0.4355, 0.4382, 0.4355, 0.4382, 0.4355, 0.4382, 0.4355, 0.4382, 0.4355, 0.4382, 0.4355, 0.4382, 0.4355, 0.4382, 0.4355, 0.4382, 0.4355, 0.4382, 0.4355, 0.4382, 0.4355, 0.4382, 0.4355, 0.4382, 0.4355, 0.4382, 0.4355, 0.4382, 0.4355, 0.4382, 0.4355, 0.4382, 0.4355, 0.4382, 0.4355, 0.4382, 0.4355, 0.4382, 0.4355, 0.4382, 0.3567, 0.8445, 0.3567, 0.8445, 0.3567, 0.8445, 0.3567, 0.8445, 0.8448, 0.8442, 0.8448, 0.8442, 0.8448, 0.8442, 0.8448, 0.8442, 0.8448, 0.8442, 0.8448, 0.8442, 0.8448, 0.8442, 0.8448, 0.8442, 0.8448, 0.8442, 0.8448, 0.8442, 0.8448, 0.8442, 0.8448, 0.8442, 0.3567, 0.8445, 0.3567, 0.8445, 0.3567, 0.8445, 0.3567, 0.8445, 0.3567, 0.8445, 0.3567, 0.8445, 0.3567, 0.8445, 0.3567, 0.8445, 0.8448, 0.8442, 0.8448, 0.8442, 0.8448, 0.8442, 0.8448, 0.8442, 0.8448, 0.8442, 0.8448, 0.8442, 0.8448, 0.8442, 0.8448, 0.8442, 0.8448, 0.8442, 0.8448, 0.8442, 0.8448, 0.8442, 0.8448, 0.8442, 0.3567, 0.8445, 0.3567, 0.8445, 0.3567, 0.8445, 0.3567, 0.8445, 0.3567, 0.8445, 0.3567, 0.8445, 0.3567, 0.8445, 0.3567, 0.8445, 0.8448, 0.8442, 0.8448, 0.8442, 0.8448, 0.8442, 0.8448, 0.8442, 0.8448, 0.8442, 0.8448, 0.8442, 0.8448, 0.8442, 0.8448, 0.8442, 0.8448, 0.8442, 0.8448, 0.8442, 0.8448, 0.8442, 0.8448, 0.8442, 0.8448, 0.8442, 0.8448, 0.8442, 0.8448, 0.8442, 0.8448, 0.8442, 0.8448, 0.8442, 0.8448, 0.8442, 0.8448, 0.8442, 0.8448, 0.8442, 0.8448, 0.8442, 0.8448, 0.8442, 0.8448, 0.8442, 0.8448, 0.8442, 0.8448, 0.8442, 0.8448, 0.8442, 0.8448, 0.8442, 0.8448, 0.8442, 0.3567, 0.8445, 0.3567, 0.8445, 0.3567, 0.8445, 0.3567, 0.8445, 0.8448, 0.8442, 0.8448, 0.8442, 0.8448, 0.8442, 0.8448, 0.8442, 0.3567, 0.8445, 0.3567, 0.8445, 0.3567, 0.8445, 0.3567, 0.8445, 0.8448, 0.8442, 0.8448, 0.8442, 0.8448, 0.8442, 0.8448, 0.8442, 0.3567, 0.8445, 0.3567, 0.8445, 0.3567, 0.8445, 0.3567, 0.8445, 0.8448, 0.8442, 0.8448, 0.8442, 0.8448, 0.8442, 0.8448, 0.8442, 0.8448, 0.8442, 0.8448, 0.8442, 0.8448, 0.8442, 0.8448, 0.8442, 0.8448, 0.8442, 0.8448, 0.8442, 0.8448, 0.8442, 0.8448, 0.8442, 0.3567, 0.8445, 0.3567, 0.8445, 0.3567, 0.8445, 0.3567, 0.8445, 0.8448, 0.8442, 0.8448, 0.8442, 0.8448, 0.8442, 0.8448, 0.8442, 0.3567, 0.8445, 0.3567, 0.8445, 0.3567, 0.8445, 0.3567, 0.8445, 0.8448, 0.8442, 0.8448, 0.8442, 0.8448, 0.8442, 0.8448, 0.8442, 0.8448, 0.8442, 0.8448, 0.8442, 0.8448, 0.8442, 0.8448, 0.8442, 0.8448, 0.8442, 0.8448, 0.8442, 0.8448, 0.8442, 0.8448, 0.8442, 0.8448, 0.8442, 0.8448, 0.8442, 0.8448, 0.8442, 0.8448, 0.8442, 0.8448, 0.8442, 0.8448, 0.8442, 0.8448, 0.8442, 0.8448, 0.8442, 0.8448, 0.8442, 0.8448, 0.8442, 0.8448, 0.8442, 0.8448, 0.8442, 0.8448, 0.8442, 0.8448, 0.8442, 0.8448, 0.8442, 0.8448, 0.8442, 0.8448, 0.8442, 0.8448, 0.8442, 0.8448, 0.8442, 0.8448, 0.8442, 0.8448, 0.8442, 0.8448, 0.8442, 0.8448, 0.8442, 0.8448, 0.8442, 0.8448, 0.8442, 0.8448, 0.8442, 0.8448, 0.8442, 0.8448, 0.8442, 0.8448, 0.8442, 0.8448, 0.8442, 0.8448, 0.8442, 0.8448, 0.8442, 0.8448, 0.8442, 0.8448, 0.8442, 0.8448, 0.8442, 0.8448, 0.8442, 0.8448, 0.8442, 0.8448, 0.8442, 0.8448, 0.8442, 0.8448, 0.8442, 0.8448, 0.8442, 0.8448, 0.8442, 0.8448, 0.8442, 0.8448, 0.8442, 0.8448, 0.8442, 0.8448, 0.8442, 0.8448, 0.8442, 0.8448, 0.8442, 0.8448, 0.8442, 0.8448, 0.8442, 0.8448, 0.8442, 0.8448, 0.8442, 0.8448, 0.8442, 0.8448, 0.8442, 0.8448, 0.8442, 0.8448, 0.8442, 0.3567, 0.8445, 0.3567, 0.8445, 0.3567, 0.8445, 0.3567, 0.8445, 0.8448, 0.8442, 0.8448, 0.8442, 0.8448, 0.8442, 0.8448, 0.8442, 0.8448, 0.8442, 0.8448, 0.8442, 0.8448, 0.8442, 0.8448, 0.8442, 0.8448, 0.8442, 0.8448, 0.8442, 0.8448, 0.8442, 0.8448, 0.8442, 0.8448, 0.8442, 0.8448, 0.8442, 0.8448, 0.8442, 0.8448, 0.8442, 0.3567, 0.8445, 0.3567, 0.8445, 0.3567, 0.8445, 0.3567, 0.8445, 0.8448, 0.8442, 0.8448, 0.8442, 0.8448, 0.8442, 0.8448, 0.8442, 0.3567, 0.8445, 0.3567, 0.8445, 0.3567, 0.8445, 0.3567, 0.8445, 0.8448, 0.8442, 0.8448, 0.8442, 0.8448, 0.8442, 0.8448, 0.8442, 0.8448, 0.8442, 0.8448, 0.8442, 0.8448, 0.8442, 0.8448, 0.8442, 0.8448, 0.8442, 0.8448, 0.8442, 0.8448, 0.8442, 0.8448, 0.8442, 0.8448, 0.8442, 0.8448, 0.8442, 0.8448, 0.8442, 0.8448, 0.8442, 0.8448, 0.8442, 0.8448, 0.8442, 0.8448, 0.8442, 0.8448, 0.8442, 0.8448, 0.8442, 0.8448, 0.8442, 0.8448, 0.8442, 0.8448, 0.8442, 0.8448, 0.8442, 0.8448, 0.8442, 0.8448, 0.8442, 0.8448, 0.8442, 0.8448, 0.8442, 0.8448, 0.8442, 0.8448, 0.8442, 0.8448, 0.8442, 0.8448, 0.8442, 0.8448, 0.8442, 0.8448, 0.8442, 0.8448, 0.8442, 0.8448, 0.8442, 0.8448, 0.8442, 0.8448, 0.8442, 0.8448, 0.8442, 0.8448, 0.8442, 0.8448, 0.8442, 0.8448, 0.8442, 0.8448, 0.8442, 0.8448, 0.8442, 0.8448, 0.8442, 0.8448, 0.8442, 0.8448, 0.8442, 0.8448, 0.8442, 0.8448, 0.8442, 0.8448, 0.8442, 0.8448, 0.8442, 0.8448, 0.8442, 0.8448, 0.8442, 0.8448, 0.8442, 0.8448, 0.8442, 0.8448, 0.8442, 0.8448, 0.8442, 0.8448, 0.8442, 0.8448, 0.8442, 0.8448, 0.8442, 0.8448, 0.8442, 0.8448, 0.8442, 0.8448, 0.8442, 0.3567, 0.8445, 0.3567, 0.8445, 0.3567, 0.8445, 0.3567, 0.8445, 0.8448, 0.8442, 0.8448, 0.8442, 0.8448, 0.8442, 0.8448, 0.8442, 0.8448, 0.8442, 0.8448, 0.8442, 0.8448, 0.8442, 0.8448, 0.8442, 0.3567, 0.8445, 0.3567, 0.8445, 0.3567, 0.8445, 0.3567, 0.8445, 0.8448, 0.8442, 0.8448, 0.8442, 0.8448, 0.8442, 0.8448, 0.8442, 0.8448, 0.8442, 0.8448, 0.8442, 0.8448, 0.8442, 0.8448, 0.8442, 0.8448, 0.8442, 0.8448, 0.8442, 0.8448, 0.8442, 0.8448, 0.8442, 0.3567, 0.8445, 0.3567, 0.8445, 0.3567, 0.8445, 0.3567, 0.8445, 0.3567, 0.8445, 0.3567, 0.8445, 0.3567, 0.8445, 0.3567, 0.8445, 0.3567, 0.8445, 0.3567, 0.8445, 0.3567, 0.8445, 0.3567, 0.8445, 0.8448, 0.8442, 0.8448, 0.8442, 0.8448, 0.8442, 0.8448, 0.8442, 0.3567, 0.8445, 0.3567, 0.8445, 0.3567, 0.8445, 0.3567, 0.8445, 0.8448, 0.8442, 0.8448, 0.8442, 0.8448, 0.8442, 0.8448, 0.8442, 0.8448, 0.8442, 0.8448, 0.8442, 0.8448, 0.8442, 0.8448, 0.8442, 0.8448, 0.8442, 0.8448, 0.8442, 0.8448, 0.8442, 0.8448, 0.8442, 0.8448, 0.8442, 0.8448, 0.8442, 0.8448, 0.8442, 0.8448, 0.8442, 0.8448, 0.8442, 0.8448, 0.8442, 0.8448, 0.8442, 0.8448, 0.8442, 0.8448, 0.8442, 0.8448, 0.8442, 0.8448, 0.8442, 0.8448, 0.8442, 0.8448, 0.8442, 0.8448, 0.8442, 0.8448, 0.8442, 0.8448, 0.8442, 0.8448, 0.8442, 0.8448, 0.8442, 0.8448, 0.8442, 0.8448, 0.8442, 0.8448, 0.8442, 0.8448, 0.8442, 0.8448, 0.8442, 0.8448, 0.8442, 0.8448, 0.8442, 0.8448, 0.8442, 0.8448, 0.8442, 0.8448, 0.8442, 0.8448, 0.8442, 0.8448, 0.8442, 0.8448, 0.8442, 0.8448, 0.8442, 0.8448, 0.8442, 0.8448, 0.8442, 0.8448, 0.8442, 0.8448, 0.8442, 0.8448, 0.8442, 0.8448, 0.8442, 0.8448, 0.8442, 0.8448, 0.8442, 0.8448, 0.8442, 0.8448, 0.8442, 0.8448, 0.8442, 0.8448, 0.8442, 0.8448, 0.8442, 0.8448, 0.8442, 0.8448, 0.8442, 0.8448, 0.8442, 0.8448, 0.8442, 0.8448, 0.8442, 0.8448, 0.8442, 0.8448, 0.8442, 0.8448, 0.8442, 0.8448, 0.8442, 0.8448, 0.8442, 0.8448, 0.8442, 0.8448, 0.8442, 0.8448, 0.8442, 0.8448, 0.8442, 0.3567, 0.8445, 0.3567, 0.8445, 0.3567, 0.8445, 0.3567, 0.8445, 0.8448, 0.8442, 0.8448, 0.8442, 0.8448, 0.8442, 0.8448, 0.8442, 0.8448, 0.8442, 0.8448, 0.8442, 0.8448, 0.8442, 0.8448, 0.8442, 0.8448, 0.8442, 0.8448, 0.8442, 0.8448, 0.8442, 0.8448, 0.8442, 0.8448, 0.8442, 0.8448, 0.8442, 0.8448, 0.8442, 0.8448, 0.8442, 0.8448, 0.8442, 0.8448, 0.8442, 0.8448, 0.8442, 0.8448, 0.8442, 0.8448, 0.8442, 0.8448, 0.8442, 0.8448, 0.8442, 0.8448, 0.8442, 0.8448, 0.8442, 0.8448, 0.8442, 0.8448, 0.8442, 0.8448, 0.8442, 0.8448, 0.8442, 0.8448, 0.8442, 0.8448, 0.8442, 0.8448, 0.8442, 0.8448, 0.8442, 0.8448, 0.8442, 0.8448, 0.8442, 0.8448, 0.8442, 0.8448, 0.8442, 0.8448, 0.8442, 0.8448, 0.8442, 0.8448, 0.8442, 0.8448, 0.8442, 0.8448, 0.8442, 0.8448, 0.8442, 0.8448, 0.8442, 0.8448, 0.8442, 0.8448, 0.8442, 0.8448, 0.8442, 0.8448, 0.8442, 0.8448, 0.8442, 0.8448, 0.8442, 0.8448, 0.8442, 0.8448, 0.8442, 0.8448, 0.8442, 0.8448, 0.8442, 0.8448, 0.8442, 0.8448, 0.8442, 0.8448, 0.8442, 0.8448, 0.8442, 0.8448, 0.8442, 0.8448, 0.8442, 0.8448, 0.8442, 0.8448, 0.8442, 0.8448, 0.8442, 0.8448, 0.8442, 0.8448, 0.8442, 0.8448, 0.8442, 0.8448, 0.8442, 0.8448, 0.8442, 0.8448, 0.8442, 0.8448, 0.8442, 0.8448, 0.8442, 0.8448, 0.8442, 0.8448, 0.8442, 0.8448, 0.8442, 0.8448, 0.8442, 0.8448, 0.8442, 0.8448, 0.8442, 0.8448, 0.8442, 0.8448, 0.8442, 0.8448, 0.8442, 0.8448, 0.8442, 0.8448, 0.8442, 0.8448, 0.8442, 0.8448, 0.8442, 0.8448, 0.8442, 0.8448, 0.8442, 0.8448, 0.8442, 0.8448, 0.8442, 0.8448, 0.8442, 0.8448, 0.8442, 0.8448, 0.8442, 0.8448, 0.8442, 0.8448, 0.8442, 0.8448, 0.8442, 0.8448, 0.8442, 0.8448, 0.8442, 0.8448, 0.8442, 0.8448, 0.8442, 0.8448, 0.8442, 0.8448, 0.8442, 0.8448, 0.8442, 0.8448, 0.8442, 0.8448, 0.8442, 0.8448, 0.8442, 0.8448, 0.8442, 0.8448, 0.8442, 0.8448, 0.8442, 0.8448, 0.8442, 0.8448, 0.8442, 0.8448, 0.8442, 0.8448, 0.8442, 0.8448, 0.8442, 0.8448, 0.8442, 0.8448, 0.8442, 0.8448, 0.8442, 0.8448, 0.8442, 0.8448, 0.8442, 0.8448, 0.8442, 0.8448, 0.8442, 0.8448, 0.8442, 0.8448, 0.8442, 0.8448, 0.8442, 0.8448, 0.8442, 0.8448, 0.8442, 0.3567, 0.8445, 0.3567, 0.8445, 0.3567, 0.8445, 0.3567, 0.8445, 0.8448, 0.8442, 0.8448, 0.8442, 0.8448, 0.8442, 0.8448, 0.8442, 0.3567, 0.8445, 0.3567, 0.8445, 0.3567, 0.8445, 0.3567, 0.8445, 0.3567, 0.8445, 0.3567, 0.8445, 0.3567, 0.8445, 0.3567, 0.8445, 0.3567, 0.8445, 0.3567, 0.8445, 0.3567, 0.8445, 0.3567, 0.8445, 0.8448, 0.8442, 0.8448, 0.8442, 0.8448, 0.8442, 0.8448, 0.8442, 0.8448, 0.8442, 0.8448, 0.8442, 0.8448, 0.8442, 0.8448, 0.8442, 0.8448, 0.8442, 0.8448, 0.8442, 0.8448, 0.8442, 0.8448, 0.8442, 0.8448, 0.8442, 0.8448, 0.8442, 0.8448, 0.8442, 0.8448, 0.8442, 0.8448, 0.8442, 0.8448, 0.8442, 0.8448, 0.8442, 0.8448, 0.8442, 0.8448, 0.8442, 0.8448, 0.8442, 0.8448, 0.8442, 0.8448, 0.8442, 0.8448, 0.8442, 0.8448, 0.8442, 0.8448, 0.8442, 0.8448, 0.8442, 0.8448, 0.8442, 0.8448, 0.8442, 0.8448, 0.8442, 0.8448, 0.8442, 0.8448, 0.8442, 0.8448, 0.8442, 0.8448, 0.8442, 0.8448, 0.8442, 0.8448, 0.8442, 0.8448, 0.8442, 0.8448, 0.8442, 0.8448, 0.8442, 0.8448, 0.8442, 0.8448, 0.8442, 0.8448, 0.8442, 0.8448, 0.8442, 0.8448, 0.8442, 0.8448, 0.8442, 0.8448, 0.8442, 0.8448, 0.8442, 0.8448, 0.8442, 0.8448, 0.8442, 0.8448, 0.8442, 0.8448, 0.8442, 0.8448, 0.8442, 0.8448, 0.8442, 0.8448, 0.8442, 0.8448, 0.8442, 0.8448, 0.8442, 0.8448, 0.8442, 0.8448, 0.8442, 0.8448, 0.8442, 0.8448, 0.8442, 0.8448, 0.8442, 0.8448, 0.8442, 0.8448, 0.8442, 0.8448, 0.8442, 0.8448, 0.8442, 0.8448, 0.8442, 0.8448, 0.8442, 0.8448, 0.8442, 0.8448, 0.8442, 0.8448, 0.8442, 0.8448, 0.8442, 0.8448, 0.8442, 0.8448, 0.8442, 0.8448, 0.8442, 0.8448, 0.8442, 0.8448, 0.8442, 0.8448, 0.8442, 0.8448, 0.8442, 0.8448, 0.8442, 0.8448, 0.8442, 0.8448, 0.8442, 0.8448, 0.8442, 0.8448, 0.8442, 0.8448, 0.8442, 0.8448, 0.8442, 0.8448, 0.8442, 0.8448, 0.8442, 0.3567, 0.8445, 0.3567, 0.8445, 0.3567, 0.8445, 0.3567, 0.8445, 0.8448, 0.8442, 0.8448, 0.8442, 0.8448, 0.8442, 0.8448, 0.8442, 0.8448, 0.8442, 0.8448, 0.8442, 0.8448, 0.8442, 0.8448, 0.8442, 0.8448, 0.8442, 0.8448, 0.8442, 0.8448, 0.8442, 0.8448, 0.8442, 0.8448, 0.8442, 0.8448, 0.8442, 0.8448, 0.8442, 0.8448, 0.8442, 0.3567, 0.8445, 0.3567, 0.8445, 0.3567, 0.8445, 0.3567, 0.8445, 0.3567, 0.8445, 0.3567, 0.8445, 0.3567, 0.8445, 0.3567, 0.8445, 0.3567, 0.8445, 0.3567, 0.8445, 0.3567, 0.8445, 0.3567, 0.8445, 0.8448, 0.8442, 0.8448, 0.8442, 0.8448, 0.8442, 0.8448, 0.8442, 0.8448, 0.8442, 0.8448, 0.8442, 0.8448, 0.8442, 0.8448, 0.8442, 0.8448, 0.8442, 0.8448, 0.8442, 0.8448, 0.8442, 0.8448, 0.8442, 0.8448, 0.8442, 0.8448, 0.8442, 0.8448, 0.8442, 0.8448, 0.8442, 0.8448, 0.8442, 0.8448, 0.8442, 0.8448, 0.8442, 0.8448, 0.8442, 0.8448, 0.8442, 0.8448, 0.8442, 0.8448, 0.8442, 0.8448, 0.8442, 0.8448, 0.8442, 0.3567, 0.8445, 0.3567, 0.8445, 0.3567, 0.8445, 0.3567, 0.8445, 0.8448, 0.8442, 0.8448, 0.8442, 0.8448, 0.8442, 0.8448, 0.8442, 0.4355, 0.4382, 0.4355, 0.4382, 0.4355, 0.4382, 0.4355, 0.4382, 0.8448, 0.8442, 0.8448, 0.8442, 0.8448, 0.8442, 0.8448, 0.8442, 0.3567, 0.8445, 0.3567, 0.8445, 0.3567, 0.8445, 0.3567, 0.8445, 0.8448, 0.8442, 0.8448, 0.8442, 0.8448, 0.8442, 0.8448, 0.8442, 0.8448, 0.8442, 0.8448, 0.8442, 0.8448, 0.8442, 0.8448, 0.8442, 0.8448, 0.8442, 0.8448, 0.8442, 0.8448, 0.8442, 0.8448, 0.8442, 0.8448, 0.8442, 0.3567, 0.8445, 0.3567, 0.8445, 0.3567, 0.8445, 0.3567, 0.8445, 0.8448, 0.8442, 0.8448, 0.8442, 0.8448, 0.8442, 0.8448, 0.8442, 0.8448, 0.8442, 0.8448, 0.8442, 0.8448, 0.8442, 0.8448, 0.8442, 0.8448, 0.8442, 0.8448, 0.8442, 0.8448, 0.8442, 0.8448, 0.8442, 0.8448, 0.8442, 0.8448, 0.8442, 0.8448, 0.8442, 0.8448, 0.8442, 0.8448, 0.8442, 0.8448, 0.8442, 0.8448, 0.8442, 0.8448, 0.8442, 0.8448, 0.8442, 0.8448, 0.8442, 0.8448, 0.8442, 0.8448, 0.8442, 0.8448, 0.8442, 0.8448, 0.8442, 0.8448, 0.8442, 0.8448, 0.8442, 0.8448, 0.8442, 0.8448, 0.8442, 0.8448, 0.8442, 0.8448, 0.8442, 0.8448, 0.8442, 0.8448, 0.8442, 0.8448, 0.8442, 0.8448, 0.8442, 0.8448, 0.8442, 0.8448, 0.8442, 0.8448, 0.8442, 0.8448, 0.8442, 0.8448, 0.8442, 0.8448, 0.8442, 0.8448, 0.8442, 0.8448, 0.8442, 0.8448, 0.8442, 0.8448, 0.8442, 0.8448, 0.8442, 0.8448, 0.8442, 0.8448, 0.8442, 0.8448, 0.8442, 0.8448, 0.8442, 0.8448, 0.8442, 0.8448, 0.8442, 0.8448, 0.8442, 0.8448, 0.8442, 0.8448, 0.8442, 0.8448, 0.8442, 0.8448, 0.8442, 0.8448, 0.8442, 0.8448, 0.8442, 0.8448, 0.8442, 0.8448, 0.8442, 0.8448, 0.8442, 0.8448, 0.8442, 0.8448, 0.8442, 0.8448, 0.8442, 0.8448, 0.8442, 0.8448, 0.8442, 0.8448, 0.8442, 0.3567, 0.8445, 0.3567, 0.8445, 0.3567, 0.8445, 0.3567, 0.8445, 0.8448, 0.8442, 0.8448, 0.8442, 0.8448, 0.8442, 0.8448, 0.8442, 0.8448, 0.8442, 0.8448, 0.8442, 0.8448, 0.8442, 0.8448, 0.8442, 0.8448, 0.8442, 0.8448, 0.8442, 0.8448, 0.8442, 0.8448, 0.8442, 0.8448, 0.8442, 0.8448, 0.8442, 0.8448, 0.8442, 0.8448, 0.8442, 0.8448, 0.8442, 0.8448, 0.8442, 0.8448, 0.8442, 0.8448, 0.8442, 0.4472, 0.6457, 0.4472, 0.6457, 0.4472, 0.6457, 0.4472, 0.6457, 0.8448, 0.8442, 0.8448, 0.8442, 0.8448, 0.8442, 0.8448, 0.8442, 0.8448, 0.8442, 0.8448, 0.8442, 0.8448, 0.8442, 0.8448, 0.8442, 0.8448, 0.8442, 0.8448, 0.8442, 0.8448, 0.8442, 0.8448, 0.8442, 0.8448, 0.8442, 0.8448, 0.8442, 0.8448, 0.8442, 0.8448, 0.8442, 0.8448, 0.8442, 0.8448, 0.8442, 0.8448, 0.8442, 0.8448, 0.8442, 0.8448, 0.8442, 0.8448, 0.8442, 0.8448, 0.8442, 0.8448, 0.8442, 0.8448, 0.8442, 0.8448, 0.8442, 0.8448, 0.8442, 0.8448, 0.8442, 0.8448, 0.8442, 0.8448, 0.8442, 0.8448, 0.8442, 0.8448, 0.8442, 0.8448, 0.8442, 0.1776, 0.3496, 0.1776, 0.3496, 0.1776, 0.3496, 0.1776, 0.3496, 0.8448, 0.8442, 0.8448, 0.8442, 0.8448, 0.8442, 0.8448, 0.8442, 0.8448, 0.8442, 0.8448, 0.8442, 0.8448, 0.8442, 0.8448, 0.8442, 0.8448, 0.8442, 0.8448, 0.8442, 0.8448, 0.8442, 0.8448, 0.8442, 0.4355, 0.4382, 0.4355, 0.4382, 0.4355, 0.4382, 0.8448, 0.8442, 0.8448, 0.8442, 0.8448, 0.8442, 0.8448, 0.8442, 0.4355, 0.4382, 0.4355, 0.4382, 0.4355, 0.4382, 0.4355, 0.4382, 0.4355, 0.4382, 0.4355, 0.4382, 0.4355, 0.4382, 0.4355, 0.4382, 0.4355, 0.4382, 0.4355, 0.4382, 0.4355, 0.4382, 0.4355, 0.4382, 0.4355, 0.4382, 0.4355, 0.4382, 0.4355, 0.4382, 0.4355, 0.4382, 0.4355, 0.4382, 0.4355, 0.4382, 0.4355, 0.4382, 0.4355, 0.4382, 0.4355, 0.4382])
me_cube.materials.append(mat_material)
me_cube.use_remesh_preserve_volume = False
me_cube.use_remesh_preserve_attributes = False
me_cube.use_mirror_vertex_groups = False
me_cube.update()
arm_metarig = bpy.data.armatures.new('metarig')  # bones are not reproduced

# ---- objects
ob_cube = bpy.data.objects.new('Cube', me_cube)
ob_metarig = bpy.data.objects.new('metarig', arm_metarig)

# ---- transforms, parenting, visibility, modifiers, constraints
ob_cube.parent = ob_metarig
ob_cube.matrix_parent_inverse = Matrix(((0.2534, -0.0, 0.0, 0.000187), (-0.0, 0.2534, -0.0, 0.0234), (-0.0, 0.0, 0.2534, -0.2257), (-0.0, 0.0, -0.0, 1.0)))
ob_cube.location = (0.0005967, -0.6093, 1.263)
ob_cube.scale = (0.5978, 0.2627, 0.5978)
ob_cube.lock_rotations_4d = False
ob_cube.empty_display_type = 'ARROWS'
ob_cube.lineart.crease_threshold = 0.0
_vg = ob_cube.vertex_groups.new(name='spine.002')
for _i, _w in zip([88, 89, 90, 91, 92, 93, 94, 95, 96, 97, 300, 301, 302, 303], [0.004696, 0.9898, 0.9945, 0.976, 0.98, 0.9996, 0.9999, 0.9989, 0.9992, 1.0, 0.9826, 0.9861, 0.9993, 0.9996]): _vg.add([_i], _w, 'REPLACE')
_vg = ob_cube.vertex_groups.new(name='spine.003')
for _i, _w in zip([18, 19, 48, 50, 73, 81, 82, 83, 84, 85, 86, 87, 88, 243, 267, 288, 296, 297, 298, 299], [0.1133, 0.002578, 0.02634, 0.2162, 0.2557, 0.1038, 0.9542, 0.8869, 0.9105, 0.9866, 0.9813, 0.9745, 0.9687, 0.06847, 0.009984, 0.1448, 0.09723, 0.9167, 0.9813, 0.9774]): _vg.add([_i], _w, 'REPLACE')
_vg = ob_cube.vertex_groups.new(name='spine.004')
for _i, _w in zip([15, 18, 19, 71, 73, 82, 84, 241, 243, 267, 286, 288, 296, 297], [0.07704, 0.09773, 0.9498, 0.005822, 0.2404, 0.01081, 0.02636, 0.0005531, 0.2328, 0.03603, 0.05089, 0.5747, 0.02293, 0.05343]): _vg.add([_i], _w, 'REPLACE')
_vg = ob_cube.vertex_groups.new(name='spine.005')
for _i, _w in zip([0, 1, 4, 5, 8, 9, 10, 11, 13, 14, 15, 18, 32, 40, 42, 43, 46, 50, 64, 67, 68, 69, 71, 73, 81, 83, 234, 235, 238, 239, 241, 251, 259, 261, 262, 265, 279, 282, 283, 284, 286, 296], [0.1066, 0.006375, 0.07931, 0.02881, 0.01216, 0.2072, 0.4978, 0.7329, 0.01595, 0.07475, 0.6766, 0.01219, 0.00889, 0.04698, 0.04955, 0.05049, 0.06736, 0.5248, 0.01687, 0.1111, 0.1001, 0.61, 0.155, 0.02342, 0.07498, 0.04422, 0.1063, 0.006362, 0.01214, 0.4959, 0.07391, 0.008726, 0.0466, 0.05134, 0.0508, 0.06749, 0.01687, 0.1108, 0.1001, 0.6083, 0.1537, 0.07401]): _vg.add([_i], _w, 'REPLACE')
_vg = ob_cube.vertex_groups.new(name='spine.006')
for _i, _w in zip([0, 1, 2, 3, 4, 5, 6, 7, 8, 9, 10, 11, 13, 22, 32, 33, 34, 35, 36, 37, 38, 39, 40, 41, 42, 43, 46, 47, 54, 55, 64, 65, 66, 67, 68, 69, 234, 235, 236, 237, 238, 239, 244, 251, 252, 253, 254, 255, 256, 257, 258, 259, 260, 261, 262, 265, 266, 271, 272, 279, 280, 281, 282, 283, 284], [0.6301, 0.3881, 0.1172, 0.09905, 0.7995, 0.4637, 0.06246, 0.07309, 0.1061, 0.1628, 0.1397, 0.1686, 0.01932, 0.003746, 0.563, 0.4454, 0.1072, 0.1136, 0.1306, 0.116, 0.9049, 0.5171, 0.08313, 0.1046, 0.7844, 0.2713, 0.06526, 0.0381, 0.02358, 0.005037, 0.4049, 0.1004, 0.08883, 0.6826, 0.2001, 0.1464, 0.6295, 0.388, 0.1154, 0.09897, 0.106, 0.1401, 0.002576, 0.5624, 0.4451, 0.1062, 0.1083, 0.1293, 0.1157, 0.903, 0.5161, 0.08309, 0.1045, 0.7775, 0.2699, 0.06469, 0.03758, 0.02256, 0.004794, 0.4048, 0.09872, 0.08879, 0.6821, 0.2001, 0.1468]): _vg.add([_i], _w, 'REPLACE')
_vg = ob_cube.vertex_groups.new(name='spine.007')
for _i, _w in zip([0, 2, 3, 4, 6, 7, 21, 22, 32, 33, 34, 35, 36, 37, 38, 39, 53, 54, 55, 65, 67, 74, 234, 236, 237, 244, 251, 252, 253, 254, 255, 256, 257, 258, 270, 271, 272, 280, 282, 289], [0.1185, 0.6129, 0.00607, 0.0813, 0.8187, 0.00645, 0.06326, 0.1367, 0.09414, 0.02771, 0.1188, 0.6632, 0.4646, 0.1031, 0.02784, 0.02144, 0.134, 0.1295, 0.02033, 0.6876, 0.1127, 0.1178, 0.1196, 0.6183, 0.00644, 0.1367, 0.09504, 0.0284, 0.1213, 0.678, 0.4687, 0.104, 0.03035, 0.02298, 0.1342, 0.13, 0.02077, 0.6925, 0.1135, 0.1174]): _vg.add([_i], _w, 'REPLACE')
_vg = ob_cube.vertex_groups.new(name='spine.008')
for _i, _w in zip([0, 2, 6, 21, 22, 25, 26, 29, 30, 32, 35, 36, 37, 53, 54, 55, 57, 58, 65, 74, 76, 163, 164, 168, 234, 236, 244, 246, 248, 249, 251, 254, 255, 256, 270, 271, 272, 274, 275, 280, 289, 291, 369, 372], [0.007638, 0.1576, 0.08791, 0.8665, 0.6388, 0.6046, 0.1047, 0.08089, 0.0002366, 0.001608, 0.08956, 0.1282, 0.03241, 0.5368, 0.4365, 0.06266, 0.07936, 0.04404, 0.1446, 0.737, 0.1947, 0.04091, 0.07596, 0.01428, 0.007196, 0.1561, 0.6416, 0.105, 0.09641, 0.0004928, 0.001432, 0.08691, 0.1277, 0.03236, 0.5455, 0.4388, 0.06294, 0.08, 0.04452, 0.1429, 0.7395, 0.1949, 0.04163, 0.01496]): _vg.add([_i], _w, 'REPLACE')
_vg = ob_cube.vertex_groups.new(name='spine.009')
for _i, _w in zip([25, 29, 30, 57, 60, 61, 62, 63, 76, 78, 79, 164, 165, 166, 167, 169, 170, 173, 178, 179, 248, 249, 274, 277, 278, 291, 293, 294, 370, 371, 373, 374, 379, 380], [0.2166, 0.7752, 0.06051, 0.004525, 0.2358, 0.5041, 0.2668, 0.1351, 0.05261, 0.1842, 0.345, 0.02623, 0.1654, 0.01787, 0.005274, 0.1067, 0.1279, 0.001568, 0.003387, 0.01952, 0.7324, 0.0603, 0.004507, 0.2654, 0.1347, 0.05262, 0.184, 0.3446, 0.03429, 0.006703, 0.1071, 0.1288, 0.006697, 0.02263]): _vg.add([_i], _w, 'REPLACE')
_vg = ob_cube.vertex_groups.new(name='spine.010')
for _i, _w in zip([25, 26, 29, 30, 60, 61, 62, 63, 76, 78, 79, 163, 164, 165, 166, 167, 168, 169, 170, 171, 172, 173, 174, 176, 177, 178, 179, 180, 181, 182, 183, 184, 185, 186, 187, 188, 194, 195, 196, 203, 204, 205, 206, 207, 208, 209, 210, 211, 212, 213, 214, 215, 216, 217, 218, 219, 220, 221, 222, 223, 224, 225, 226, 227, 228, 229, 230, 231, 232, 233, 246, 248, 249, 277, 278, 291, 293, 294, 369, 370, 371, 372, 373, 374, 375, 376, 377, 378, 379, 380, 381, 382, 383, 384, 385, 386, 387, 388, 389, 390, 391, 392, 393, 394, 395, 396, 397, 398, 399, 400, 401, 402, 403, 404, 405, 406, 407, 408, 409, 410, 411, 412, 413, 414, 415, 416, 417, 418, 419, 420, 421, 422, 423, 424, 425], [0.004333, 0.08243, 0.1062, 0.1977, 0.2193, 0.3891, 0.4002, 0.187, 0.08804, 0.2108, 0.4605, 0.7559, 0.8647, 0.7658, 0.9132, 0.7541, 0.6883, 0.6853, 0.7356, 0.815, 0.8241, 0.7311, 0.09633, 0.4504, 0.7812, 0.5844, 0.6436, 0.5528, 0.552, 0.1152, 0.1843, 0.4102, 0.3982, 0.6176, 0.1376, 0.1459, 0.5381, 0.5143, 0.5194, 0.06062, 0.05746, 0.1031, 0.189, 0.06009, 0.1932, 0.4235, 0.4303, 0.1715, 0.1807, 0.3955, 0.3928, 0.2068, 0.2085, 0.257, 0.2395, 0.4131, 0.4274, 0.5283, 0.5324, 0.4186, 0.4305, 0.5054, 0.5127, 0.556, 0.5577, 0.5402, 0.5375, 0.5421, 0.5422, 0.5415, 0.08243, 0.1253, 0.198, 0.4005, 0.1871, 0.08798, 0.211, 0.4615, 0.7551, 0.8893, 0.7613, 0.6879, 0.6899, 0.7407, 0.8171, 0.1215, 0.4929, 0.7857, 0.6247, 0.6778, 0.5691, 0.4736, 0.4634, 0.6299, 0.36, 0.2819, 0.0481, 0.07555, 0.06452, 0.03072, 0.5405, 0.5523, 0.02379, 0.05509, 0.0501, 0.01709, 0.1779, 0.3198, 0.2616, 0.3442, 0.476, 0.4825, 0.3032, 0.3459, 0.4648, 0.4622, 0.3306, 0.3423, 0.371, 0.3529, 0.4711, 0.4856, 0.549, 0.5638, 0.4666, 0.4783, 0.5335, 0.5466, 0.5622, 0.5762, 0.5531, 0.551, 0.5556, 0.5547, 0.5541]): _vg.add([_i], _w, 'REPLACE')
_vg = ob_cube.vertex_groups.new(name='spine.011')
for _i, _w in zip([163, 165, 166, 167, 168, 169, 170, 171, 172, 173, 174, 175, 176, 177, 178, 179, 180, 181, 182, 183, 184, 185, 186, 187, 188, 189, 190, 191, 192, 193, 194, 195, 196, 197, 198, 199, 200, 201, 202, 203, 204, 205, 206, 207, 208, 209, 210, 211, 212, 213, 214, 215, 216, 217, 218, 219, 220, 221, 222, 223, 224, 225, 226, 227, 228, 229, 230, 231, 232, 233, 369, 370, 371, 372, 373, 374, 375, 376, 377, 378, 379, 380, 381, 382, 383, 384, 385, 386, 387, 388, 389, 390, 391, 392, 393, 394, 395, 396, 397, 398, 399, 400, 401, 402, 403, 404, 405, 406, 407, 408, 409, 410, 411, 412, 413, 414, 415, 416, 417, 418, 419, 420, 421, 422, 423, 424, 425], [0.01184, 0.01126, 0.05883, 0.1301, 0.03192, 0.06589, 0.06745, 0.1275, 0.1536, 0.2357, 0.9028, 0.9857, 0.5276, 0.1591, 0.3557, 0.2933, 0.4405, 0.4443, 0.8785, 0.8149, 0.5897, 0.6036, 0.3594, 0.8514, 0.8433, 0.9815, 0.9833, 0.982, 0.9885, 0.9884, 0.4599, 0.4828, 0.4797, 0.9797, 0.9776, 0.983, 0.9845, 0.9882, 0.9858, 0.9352, 0.9391, 0.8958, 0.8104, 0.9359, 0.8061, 0.5781, 0.5693, 0.8279, 0.8184, 0.6057, 0.6075, 0.7927, 0.7909, 0.743, 0.7602, 0.5894, 0.5722, 0.4681, 0.4666, 0.5823, 0.5692, 0.492, 0.4865, 0.4391, 0.4395, 0.4555, 0.4584, 0.454, 0.4535, 0.4542, 0.00939, 0.07519, 0.1202, 0.02792, 0.05868, 0.06026, 0.124, 0.8768, 0.4826, 0.1529, 0.3116, 0.2556, 0.4233, 0.5245, 0.5364, 0.3459, 0.6141, 0.6978, 0.949, 0.9213, 0.9318, 0.9573, 0.4557, 0.4454, 0.9615, 0.9425, 0.9472, 0.9647, 0.8103, 0.6765, 0.7216, 0.6509, 0.5238, 0.5155, 0.6931, 0.6486, 0.5343, 0.5361, 0.6658, 0.6536, 0.6259, 0.644, 0.5295, 0.5123, 0.4465, 0.4339, 0.5327, 0.52, 0.4629, 0.4512, 0.4319, 0.4204, 0.4419, 0.4442, 0.4398, 0.4403, 0.4408]): _vg.add([_i], _w, 'REPLACE')
_vg = ob_cube.vertex_groups.new(name='shoulder.L')
for _i, _w in zip([2, 22, 25, 26, 30, 36, 53, 54, 55, 56, 57, 58, 59, 60, 61, 62, 63, 74, 76, 77, 78, 79, 163, 167, 168, 169, 170, 171, 177, 293], [0.0145, 0.1285, 0.07272, 0.7547, 0.6701, 0.0495, 0.1387, 0.1889, 0.03988, 0.08622, 0.7786, 0.7996, 0.04552, 0.1139, 0.02221, 0.2472, 0.3904, 0.08233, 0.6268, 0.003196, 0.2749, 0.09218, 0.1347, 0.07344, 0.2059, 0.1099, 0.02905, 0.02074, 0.02959, 0.04986]): _vg.add([_i], _w, 'REPLACE')
_vg = ob_cube.vertex_groups.new(name='front_thigh.L')
for _i, _w in zip([3, 23, 27, 28, 31, 37, 54, 55, 58, 59, 60, 62, 63, 75, 77, 78, 79, 137, 140, 141, 292, 293], [0.0003079, 0.1274, 0.8706, 0.09539, 0.9189, 0.02501, 0.03029, 0.131, 0.07448, 0.888, 0.06774, 0.04774, 0.226, 0.01743, 0.6028, 0.1325, 0.02732, 0.005213, 0.002377, 0.04553, 0.01177, 0.01416]): _vg.add([_i], _w, 'REPLACE')
_vg = ob_cube.vertex_groups.new(name='front_shin.L')
for _i, _w in zip([23, 27, 77, 134, 135, 136, 137, 138, 139, 140, 141, 142, 143, 144, 145, 146, 147, 148, 149, 150, 151], [0.02965, 0.06915, 0.05872, 0.958, 0.9577, 0.02342, 0.9805, 0.9826, 0.9371, 0.9387, 0.9441, 0.9271, 0.9879, 0.9549, 0.9661, 0.8665, 0.9769, 0.9865, 0.09751, 0.227, 0.1547]): _vg.add([_i], _w, 'REPLACE')
_vg = ob_cube.vertex_groups.new(name='front_foot.L')
for _i, _w in zip([136, 144, 145, 146, 149, 150, 151, 152, 153, 154, 155, 156, 157, 158, 161], [0.7034, 0.007165, 0.004885, 0.1229, 0.8154, 0.669, 0.7829, 0.4838, 0.06895, 0.1408, 0.4986, 0.09499, 0.04046, 0.1235, 0.05705]): _vg.add([_i], _w, 'REPLACE')
_vg = ob_cube.vertex_groups.new(name='front_toe.L')
for _i, _w in zip([136, 149, 150, 151, 152, 153, 154, 155, 156, 157, 158, 159, 160, 161, 162], [0.2599, 0.08612, 0.104, 0.06133, 0.5065, 0.926, 0.8482, 0.498, 0.8954, 0.9537, 0.8751, 0.9992, 0.9913, 0.9414, 0.9882]): _vg.add([_i], _w, 'REPLACE')
_vg = ob_cube.vertex_groups.new(name='shoulder.R')
for _i, _w in zip([25, 60, 61, 78, 236, 244, 246, 249, 255, 270, 271, 272, 273, 274, 275, 276, 277, 278, 289, 291, 292, 293, 294, 369, 371, 372, 373, 374, 375, 378, 379], [0.07273, 0.114, 0.02231, 0.04992, 0.0131, 0.1273, 0.7548, 0.6708, 0.04824, 0.1357, 0.1879, 0.03958, 0.08622, 0.7784, 0.7996, 0.04551, 0.2491, 0.3911, 0.08136, 0.6269, 0.003254, 0.2752, 0.09282, 0.136, 0.075, 0.2075, 0.1116, 0.0307, 0.02248, 0.03168, 0.003142]): _vg.add([_i], _w, 'REPLACE')
_vg = ob_cube.vertex_groups.new(name='front_thigh.R')
for _i, _w in zip([28, 60, 77, 78, 237, 245, 247, 250, 256, 271, 272, 275, 276, 277, 278, 290, 292, 293, 294, 343, 346, 347], [0.09539, 0.06776, 0.01177, 0.01417, 0.0002915, 0.1274, 0.8707, 0.9189, 0.02494, 0.02993, 0.1309, 0.07447, 0.888, 0.04848, 0.2262, 0.01743, 0.6028, 0.1325, 0.02769, 0.005238, 0.002469, 0.04583]): _vg.add([_i], _w, 'REPLACE')
_vg = ob_cube.vertex_groups.new(name='front_shin.R')
for _i, _w in zip([245, 247, 292, 340, 341, 342, 343, 344, 345, 346, 347, 348, 349, 350, 351, 352, 353, 354, 355, 356, 357], [0.02954, 0.06919, 0.05873, 0.958, 0.9577, 0.02588, 0.9813, 0.9821, 0.937, 0.9387, 0.9447, 0.9272, 0.9877, 0.9571, 0.9688, 0.8785, 0.9686, 0.9853, 0.09538, 0.2187, 0.1625]): _vg.add([_i], _w, 'REPLACE')
_vg = ob_cube.vertex_groups.new(name='front_foot.R')
for _i, _w in zip([342, 350, 351, 352, 353, 355, 356, 357, 358, 359, 360, 361, 362, 363, 364, 367], [0.6927, 0.003284, 0.0005341, 0.1129, 0.00714, 0.8197, 0.6821, 0.7714, 0.4828, 0.06674, 0.1328, 0.4966, 0.1027, 0.04705, 0.1183, 0.0624]): _vg.add([_i], _w, 'REPLACE')
_vg = ob_cube.vertex_groups.new(name='front_toe.R')
for _i, _w in zip([342, 355, 356, 357, 358, 359, 360, 361, 362, 363, 364, 365, 366, 367, 368], [0.2694, 0.08393, 0.09907, 0.06494, 0.5077, 0.9285, 0.858, 0.4991, 0.8864, 0.9503, 0.8805, 0.9992, 0.9937, 0.9357, 0.9857]): _vg.add([_i], _w, 'REPLACE')
_vg = ob_cube.vertex_groups.new(name='breast.L')
for _i, _w in zip([1, 2, 3, 5, 7, 8, 9, 20, 22, 23, 24, 27, 28, 32, 33, 34, 35, 36, 37, 39, 41, 43, 52, 53, 54, 55, 56, 57, 59, 60, 64, 66, 68, 75, 77, 78, 134, 135, 139, 235, 237, 245, 253, 258, 273, 279, 281, 283, 290, 292, 293, 345], [0.1823, 0.01266, 0.6475, 0.1128, 0.42, 0.03059, 0.01154, 0.4962, 0.01138, 0.7755, 0.4768, 0.05155, 0.3704, 0.05153, 0.1601, 0.6308, 0.09117, 0.1436, 0.5815, 0.1539, 0.02017, 0.02114, 0.9515, 0.149, 0.1388, 0.6652, 0.7942, 0.07081, 0.04148, 0.08353, 0.1579, 0.5947, 0.06655, 0.7931, 0.1142, 0.04858, 0.01452, 0.001639, 0.01464, 0.0538, 0.09825, 0.01993, 0.07615, 0.0506, 0.07012, 0.08126, 0.2024, 0.02267, 0.1322, 0.1129, 0.04672, 0.003097]): _vg.add([_i], _w, 'REPLACE')
_vg = ob_cube.vertex_groups.new(name='breast.R')
for _i, _w in zip([1, 3, 5, 7, 9, 20, 23, 24, 28, 34, 39, 56, 60, 64, 66, 68, 75, 77, 78, 139, 235, 236, 237, 238, 244, 245, 247, 251, 252, 253, 254, 255, 256, 258, 260, 262, 269, 270, 271, 272, 273, 274, 276, 279, 281, 283, 290, 292, 293, 340, 341, 345], [0.05379, 0.09823, 0.1128, 0.42, 0.01153, 0.4962, 0.01993, 0.4768, 0.3704, 0.0762, 0.05058, 0.07012, 0.08352, 0.08124, 0.2023, 0.02265, 0.1322, 0.1129, 0.04669, 0.003105, 0.1823, 0.01143, 0.6474, 0.03058, 0.01048, 0.7755, 0.05155, 0.05138, 0.16, 0.63, 0.08662, 0.1425, 0.5813, 0.1538, 0.02015, 0.02114, 0.9514, 0.1452, 0.138, 0.665, 0.7942, 0.07052, 0.04146, 0.1579, 0.5946, 0.06654, 0.7931, 0.1142, 0.04859, 0.01453, 0.001691, 0.01463]): _vg.add([_i], _w, 'REPLACE')
_vg = ob_cube.vertex_groups.new(name='pelvis.L')
for _i, _w in zip([0, 9, 10, 11, 13, 14, 15, 16, 17, 18, 39, 42, 43, 44, 46, 47, 48, 49, 50, 51, 68, 69, 71, 72, 73, 80, 81, 84, 105, 262, 266, 283, 287, 295, 311], [0.006892, 0.07294, 0.1485, 0.009229, 0.3426, 0.785, 0.1134, 0.06464, 0.4534, 0.7012, 0.05092, 0.1104, 0.1815, 0.08491, 0.82, 0.7544, 0.7707, 0.7256, 0.12, 0.4859, 0.02313, 0.1339, 0.7369, 0.1687, 0.4302, 0.8346, 0.7422, 0.02046, 0.02788, 0.03068, 0.1089, 0.02198, 0.08665, 0.07574, 0.02584]): _vg.add([_i], _w, 'REPLACE')
_vg = ob_cube.vertex_groups.new(name='pelvis.R')
for _i, _w in zip([9, 11, 13, 15, 17, 43, 47, 50, 51, 68, 72, 80, 105, 234, 239, 241, 242, 243, 258, 261, 262, 263, 265, 266, 267, 268, 283, 284, 286, 287, 288, 295, 296, 311], [0.07304, 0.009024, 0.3426, 0.1119, 0.4534, 0.03065, 0.1089, 0.1191, 0.4859, 0.02209, 0.08665, 0.07573, 0.02614, 0.006455, 0.1474, 0.7774, 0.06453, 0.624, 0.05119, 0.1139, 0.1822, 0.08378, 0.8201, 0.7545, 0.7565, 0.7238, 0.02323, 0.1324, 0.7236, 0.1685, 0.2392, 0.8337, 0.7307, 0.02756]): _vg.add([_i], _w, 'REPLACE')
_vg = ob_cube.vertex_groups.new(name='thigh.L')
for _i, _w in zip([0, 1, 3, 5, 8, 9, 10, 12, 13, 14, 16, 17, 18, 32, 33, 36, 37, 39, 40, 41, 42, 43, 44, 45, 47, 48, 49, 64, 66, 67, 68, 69, 71, 72, 73, 80, 81, 98, 99, 102, 104, 106, 235, 258, 262, 279, 283], [0.05913, 0.2096, 0.04321, 0.08121, 0.5824, 0.1394, 0.1671, 0.9224, 0.01285, 0.09358, 0.8497, 0.007678, 0.04146, 0.2005, 0.259, 0.03817, 0.05943, 0.1001, 0.8104, 0.7813, 0.007078, 0.3296, 0.8885, 0.9803, 0.04076, 0.1402, 0.2274, 0.1668, 0.01619, 0.004329, 0.3301, 0.05999, 0.0007894, 0.6383, 0.0006628, 0.06649, 0.02128, 0.08955, 0.007832, 0.07704, 0.0237, 0.08479, 0.0124, 0.004001, 0.01356, 0.04988, 0.07434]): _vg.add([_i], _w, 'REPLACE')
_vg = ob_cube.vertex_groups.new(name='shin.L')
for _i, _w in zip([1, 8, 9, 12, 13, 16, 41, 64, 68, 70, 72, 98, 99, 101, 102, 103, 104, 105, 106, 107, 108, 109, 110, 111, 112, 113, 115, 116, 118, 119, 120, 121, 283], [0.02496, 0.1491, 0.06077, 0.05595, 0.08215, 0.06694, 0.001205, 0.01142, 0.06768, 0.04326, 0.09515, 0.8074, 0.8199, 0.9191, 0.8688, 0.9289, 0.9538, 0.8909, 0.902, 0.06041, 0.4805, 0.107, 0.7234, 0.8842, 0.8003, 0.8845, 0.1515, 0.1114, 0.2275, 0.5066, 0.4758, 0.5276, 0.01002]): _vg.add([_i], _w, 'REPLACE')
_vg = ob_cube.vertex_groups.new(name='foot.L')
for _i, _w in zip([70, 98, 99, 100, 101, 102, 103, 107, 108, 109, 110, 111, 112, 113, 114, 115, 116, 117, 118, 119, 120, 121, 123, 124], [0.9313, 0.03889, 0.06404, 0.9659, 0.03942, 0.03863, 0.04413, 0.9501, 0.5214, 0.8994, 0.2802, 0.1137, 0.1955, 0.1116, 0.9225, 0.845, 0.8833, 0.9379, 0.7616, 0.4923, 0.5229, 0.4688, 0.05827, 0.07289]): _vg.add([_i], _w, 'REPLACE')
_vg = ob_cube.vertex_groups.new(name='toe.L')
for _i, _w in zip([100, 114, 117, 122, 123, 124, 125, 126, 127, 128, 129, 130, 131, 132, 133], [0.001951, 0.06625, 0.06229, 0.978, 0.9395, 0.9274, 0.9952, 0.9871, 0.9911, 1.0, 0.9986, 0.996, 0.997, 0.9969, 0.9977]): _vg.add([_i], _w, 'REPLACE')
_vg = ob_cube.vertex_groups.new(name='thigh.R')
for _i, _w in zip([1, 5, 9, 13, 17, 39, 43, 64, 68, 234, 235, 237, 238, 239, 240, 241, 242, 243, 251, 252, 255, 256, 258, 259, 260, 261, 262, 263, 264, 266, 267, 268, 279, 281, 282, 283, 284, 287, 295, 296, 304, 305, 308, 310, 312], [0.01241, 0.08123, 0.1395, 0.01285, 0.007677, 0.003978, 0.01352, 0.0499, 0.07435, 0.05924, 0.2096, 0.0432, 0.5823, 0.1675, 0.9224, 0.09318, 0.8497, 0.03238, 0.2007, 0.2591, 0.03761, 0.05939, 0.1002, 0.8104, 0.7813, 0.008888, 0.3298, 0.8885, 0.9803, 0.04082, 0.1394, 0.2273, 0.1668, 0.01619, 0.004459, 0.3301, 0.06021, 0.6383, 0.06643, 0.01994, 0.08931, 0.007708, 0.07678, 0.02355, 0.08451]): _vg.add([_i], _w, 'REPLACE')
_vg = ob_cube.vertex_groups.new(name='shin.R')
for _i, _w in zip([9, 13, 68, 235, 238, 240, 242, 260, 279, 283, 285, 287, 304, 305, 307, 308, 309, 310, 311, 312, 313, 314, 315, 316, 317, 318, 319, 321, 322, 324, 325, 326, 327], [0.06076, 0.08213, 0.01001, 0.02498, 0.1491, 0.05592, 0.067, 0.001212, 0.01143, 0.06769, 0.04235, 0.09515, 0.8075, 0.8196, 0.9188, 0.8683, 0.9279, 0.9537, 0.891, 0.9022, 0.06562, 0.4788, 0.1127, 0.7064, 0.8839, 0.7943, 0.8745, 0.1485, 0.1148, 0.2273, 0.5061, 0.4746, 0.5259]): _vg.add([_i], _w, 'REPLACE')
_vg = ob_cube.vertex_groups.new(name='foot.R')
for _i, _w in zip([285, 304, 305, 306, 307, 308, 309, 313, 314, 315, 316, 317, 318, 319, 320, 321, 322, 323, 324, 325, 326, 327, 329, 330], [0.9322, 0.0395, 0.0648, 0.9651, 0.04064, 0.04027, 0.04657, 0.9452, 0.5232, 0.8938, 0.2973, 0.1139, 0.2015, 0.1216, 0.9171, 0.8478, 0.8793, 0.933, 0.7611, 0.4928, 0.524, 0.4701, 0.05747, 0.07269]): _vg.add([_i], _w, 'REPLACE')
_vg = ob_cube.vertex_groups.new(name='toe.R')
for _i, _w in zip([306, 320, 323, 328, 329, 330, 331, 332, 333, 334, 335, 336, 337, 338, 339], [0.002993, 0.07012, 0.06557, 0.9781, 0.9402, 0.9275, 0.9938, 0.9875, 0.9898, 1.0, 0.9984, 0.9957, 0.9963, 0.9969, 0.9973]): _vg.add([_i], _w, 'REPLACE')
_m = ob_cube.modifiers.new('Armature', 'ARMATURE')
_m.object = ob_metarig
ob_metarig.location = (-0.0007376, -0.09234, 0.8904)
ob_metarig.scale = (3.946, 3.946, 3.946)
ob_metarig.lineart.crease_threshold = 0.0

# ---- collection membership
col_collection.objects.link(ob_cube)
col_collection.objects.link(ob_metarig)

# ---- scene / render settings (as saved in the file)
scene.frame_start = 1; scene.frame_end = 19; scene.frame_set(10)
scene.render.engine = 'BLENDER_EEVEE_NEXT'
scene.cycles.use_denoising = False
scene.cycles.samples = 128
scene.cycles.sampling_pattern = 'TABULATED_SOBOL'
scene.cycles.use_adaptive_sampling = False
scene.cycles.use_light_tree = False
scene.view_settings.view_transform = 'Filmic'
bpy.context.view_layer.update()

# ---- added for rendering (the .blend has no active camera and no usable light): camera, sun
cam_auto = bpy.data.cameras.new('AutoCamera')
cam_auto.lens = 50.0
cam_auto.sensor_width = 36.0
cam_auto.clip_end = 1000.0
ob_auto_camera = bpy.data.objects.new('AutoCamera', cam_auto)
scene.collection.objects.link(ob_auto_camera)
ob_auto_camera.location = (6.09413, -7.98588, 6.14124)
ob_auto_camera.rotation_euler = (1.09748, -7.21219e-08, 0.694738)
scene.camera = ob_auto_camera
light_auto_sun = bpy.data.lights.new('AutoSun', 'SUN')
light_auto_sun.energy = 3.0
light_auto_sun.angle = 0.0523599
ob_auto_sun = bpy.data.objects.new('AutoSun', light_auto_sun)
scene.collection.objects.link(ob_auto_sun)
ob_auto_sun.rotation_euler = (0.872665, 0.174533, 0.523599)
bpy.context.view_layer.update()
